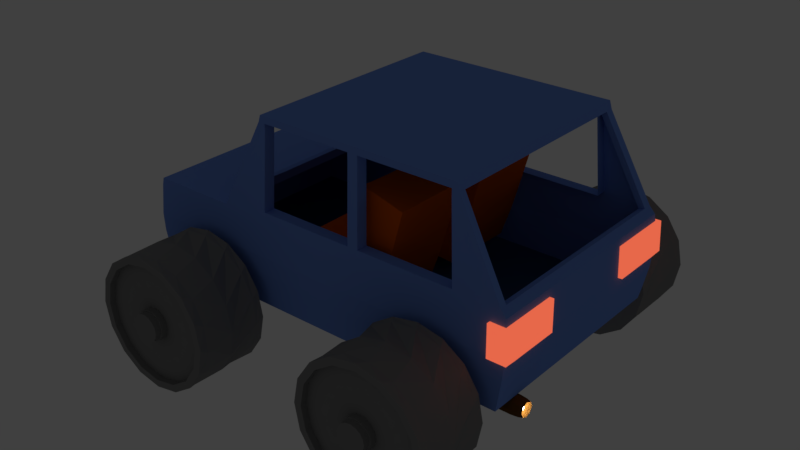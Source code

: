 # Source: car01.blend  (saved by Blender 2.79.0; exported with 4.5.12 LTS)
import bpy
from mathutils import Matrix  # noqa: F401  (used for matrix-valued properties, if any)

bpy.ops.wm.read_factory_settings(use_empty=True)
scene = bpy.context.scene
scene.name = 'Scene'

# ---- collections
col_collection_1 = bpy.data.collections.new('Collection 1'); scene.collection.children.link(col_collection_1)

# ---- materials (node trees are filled in below, after node groups)
mat_material_013 = bpy.data.materials.new('Material.013')
mat_material_013.alpha_threshold = 0.0
mat_material_013.roughness = 0.5
mat_material_015 = bpy.data.materials.new('Material.015')
mat_material_015.alpha_threshold = 0.0
mat_material_015.roughness = 0.5
mat_material_014 = bpy.data.materials.new('Material.014')
mat_material_014.alpha_threshold = 0.0
mat_material_014.roughness = 0.5
mat_material_012 = bpy.data.materials.new('Material.012')
mat_material_012.alpha_threshold = 0.0
mat_material_012.roughness = 0.5
mat_material_011 = bpy.data.materials.new('Material.011')
mat_material_011.alpha_threshold = 0.0
mat_material_011.roughness = 0.5
mat_material_010 = bpy.data.materials.new('Material.010')
mat_material_010.alpha_threshold = 0.0
mat_material_010.roughness = 0.5
mat_material_009 = bpy.data.materials.new('Material.009')
mat_material_009.alpha_threshold = 0.0
mat_material_009.roughness = 0.5
mat_material_006 = bpy.data.materials.new('Material.006')
mat_material_006.alpha_threshold = 0.0
mat_material_006.roughness = 0.5
mat_material_001 = bpy.data.materials.new('Material.001')
mat_material_001.alpha_threshold = 0.0
mat_material_001.roughness = 0.5
mat_material_008 = bpy.data.materials.new('Material.008')
mat_material_008.alpha_threshold = 0.0
mat_material_008.roughness = 0.5

# ---- material node trees
mat_material_013.use_nodes = True; mat_material_013.node_tree.nodes.clear()
_N = mat_material_013.node_tree.nodes; _L = mat_material_013.node_tree.links
n0 = _N.new('ShaderNodeOutputMaterial'); n0.name = 'Material Output'; n0.location = (300, 300)
n1 = _N.new('ShaderNodeBsdfDiffuse'); n1.name = 'Diffuse BSDF'; n1.location = (10, 300)
n1.inputs[0].default_value = (0.1729, 0.3077, 0.8, 1.0)
_L.new(n1.outputs[0], n0.inputs[0])
n0.is_active_output = True
mat_material_015.use_nodes = True; mat_material_015.node_tree.nodes.clear()
_N = mat_material_015.node_tree.nodes; _L = mat_material_015.node_tree.links
n0 = _N.new('ShaderNodeOutputMaterial'); n0.name = 'Material Output'; n0.location = (300, 300)
n1 = _N.new('ShaderNodeEmission'); n1.name = 'Emission'; n1.location = (10, 300)
n1.inputs[0].default_value = (0.8, 0.7334, 0.783, 1.0)
_L.new(n1.outputs[0], n0.inputs[0])
n0.is_active_output = True
mat_material_014.use_nodes = True; mat_material_014.node_tree.nodes.clear()
_N = mat_material_014.node_tree.nodes; _L = mat_material_014.node_tree.links
n0 = _N.new('ShaderNodeOutputMaterial'); n0.name = 'Material Output'; n0.location = (300, 300)
n1 = _N.new('ShaderNodeBsdfDiffuse'); n1.name = 'Diffuse BSDF'; n1.location = (10, 300)
n1.inputs[0].default_value = (0.03389, 0.1021, 0.233, 1.0)
_L.new(n1.outputs[0], n0.inputs[0])
n0.is_active_output = True
mat_material_012.use_nodes = True; mat_material_012.node_tree.nodes.clear()
_N = mat_material_012.node_tree.nodes; _L = mat_material_012.node_tree.links
n0 = _N.new('ShaderNodeOutputMaterial'); n0.name = 'Material Output'; n0.location = (300, 300)
n1 = _N.new('ShaderNodeEmission'); n1.name = 'Emission'; n1.location = (10, 300)
n1.inputs[0].default_value = (0.233, 0.233, 0.233, 1.0)
n1.inputs[1].default_value = 135.7
_L.new(n1.outputs[0], n0.inputs[0])
n0.is_active_output = True
mat_material_011.use_nodes = True; mat_material_011.node_tree.nodes.clear()
_N = mat_material_011.node_tree.nodes; _L = mat_material_011.node_tree.links
n0 = _N.new('ShaderNodeOutputMaterial'); n0.name = 'Material Output'; n0.location = (300, 300)
n1 = _N.new('ShaderNodeBsdfDiffuse'); n1.name = 'Diffuse BSDF'; n1.location = (10, 300)
n1.inputs[0].default_value = (0.1376, 0.05853, 0.0107, 1.0)
_L.new(n1.outputs[0], n0.inputs[0])
n0.is_active_output = True
mat_material_010.use_nodes = True; mat_material_010.node_tree.nodes.clear()
_N = mat_material_010.node_tree.nodes; _L = mat_material_010.node_tree.links
n0 = _N.new('ShaderNodeOutputMaterial'); n0.name = 'Material Output'; n0.location = (300, 300)
n1 = _N.new('ShaderNodeEmission'); n1.name = 'Emission'; n1.location = (10, 300)
n1.inputs[0].default_value = (0.8, 0.1373, 0.06845, 1.0)
_L.new(n1.outputs[0], n0.inputs[0])
n0.is_active_output = True
mat_material_009.use_nodes = True; mat_material_009.node_tree.nodes.clear()
_N = mat_material_009.node_tree.nodes; _L = mat_material_009.node_tree.links
n0 = _N.new('ShaderNodeOutputMaterial'); n0.name = 'Material Output'; n0.location = (300, 300)
n1 = _N.new('ShaderNodeBsdfDiffuse'); n1.name = 'Diffuse BSDF'; n1.location = (10, 300)
n1.inputs[0].default_value = (0.3588, 0.3588, 0.3588, 1.0)
_L.new(n1.outputs[0], n0.inputs[0])
n0.is_active_output = True
mat_material_006.use_nodes = True; mat_material_006.node_tree.nodes.clear()
_N = mat_material_006.node_tree.nodes; _L = mat_material_006.node_tree.links
n0 = _N.new('ShaderNodeOutputMaterial'); n0.name = 'Material Output'; n0.location = (300, 300)
n1 = _N.new('ShaderNodeBsdfDiffuse'); n1.name = 'Diffuse BSDF'; n1.location = (10, 300)
n1.inputs[0].default_value = (0.8, 0.1166, 0.0, 1.0)
_L.new(n1.outputs[0], n0.inputs[0])
n0.is_active_output = True
mat_material_001.use_nodes = True; mat_material_001.node_tree.nodes.clear()
_N = mat_material_001.node_tree.nodes; _L = mat_material_001.node_tree.links
n0 = _N.new('ShaderNodeOutputMaterial'); n0.name = 'Material Output'; n0.location = (300, 300)
n1 = _N.new('ShaderNodeBsdfDiffuse'); n1.name = 'Diffuse BSDF'; n1.location = (10, 300)
n1.inputs[0].default_value = (0.233, 0.233, 0.233, 1.0)
_L.new(n1.outputs[0], n0.inputs[0])
n0.is_active_output = True
mat_material_008.use_nodes = True; mat_material_008.node_tree.nodes.clear()
_N = mat_material_008.node_tree.nodes; _L = mat_material_008.node_tree.links
n0 = _N.new('ShaderNodeOutputMaterial'); n0.name = 'Material Output'; n0.location = (300, 300)
n1 = _N.new('ShaderNodeBsdfDiffuse'); n1.name = 'Diffuse BSDF'; n1.location = (10, 300)
n1.inputs[0].default_value = (1.0, 0.7158, 0.5125, 1.0)
_L.new(n1.outputs[0], n0.inputs[0])
n0.is_active_output = True

# ---- world
world_world = bpy.data.worlds.new('World'); scene.world = world_world
world_world.color = (0.05088, 0.05088, 0.05088)
world_world.use_sun_shadow = False
world_world.sun_shadow_jitter_overblur = 0.0
world_world.cycles.sampling_method = 'MANUAL'

# ---- meshes
me_cube_009 = bpy.data.meshes.new('Cube.009')
me_cube_009.from_pydata([(-1.637, -1.049, -0.2725), (-1.571, -1.049, -0.2725), (-1.653, -1.062, -0.5525), (-1.587, -1.062, -0.5525), (1.027, 1.032, -1.014), (1.027, -1.032, -1.014), (-1.022, -1.032, -1.014), (-1.022, 1.032, -1.014), (0.7173, 1.0, 0.6638), (0.7173, -1.0, 0.6638), (-0.7122, -1.0, 0.6638), (-0.7122, 1.0, 0.6638), (-0.7251, 1.032, -1.014), (-0.7251, -1.032, -1.014), (1.074, 1.044, -0.209), (1.074, -1.044, -0.209), (-1.03, -1.044, -0.2085), (-1.03, 1.044, -0.2085), (-0.7299, 1.044, -0.2085), (-0.7299, -1.044, -0.2085), (0.7501, 1.032, -1.014), (0.7501, -1.032, -1.014), (1.042, 1.041, -0.9249), (-0.7287, -1.041, -0.9253), (0.7622, -1.044, -0.2085), (0.7622, 1.044, -0.2085), (-1.615, -1.032, -1.014), (-1.615, 1.032, -1.014), (-1.629, -1.044, -0.2085), (-1.629, 1.044, -0.2085), (1.042, -1.041, -0.9249), (-1.028, -1.041, -0.9253), (-1.028, 1.041, -0.9253), (-0.7287, 1.041, -0.9253), (0.7594, -1.041, -0.9253), (0.7594, 1.041, -0.9253), (-1.626, -1.041, -0.9253), (-1.626, 1.041, -0.9253), (1.079, 1.05, -0.273), (1.079, -1.049, -0.273), (-1.034, -1.049, -0.2725), (-1.034, 1.05, -0.2725), (-0.7322, 1.05, -0.2725), (0.768, -1.049, -0.2725), (0.768, 1.05, -0.2725), (-1.637, -1.049, -0.2725), (-1.637, 1.05, -0.2725), (-0.7322, -1.049, -0.2725), (-1.564, -1.044, -0.2085), (-1.55, -1.032, -1.014), (-1.564, 1.044, -0.2085), (-1.55, 1.032, -1.014), (-1.561, 1.041, -0.9253), (-1.561, -1.041, -0.9253), (-1.571, 1.05, -0.2725), (-1.571, -1.049, -0.2725), (-0.9861, -1.029, -0.06786), (-0.9861, 1.029, -0.06786), (-0.7418, 1.032, -1.014), (-0.7418, -1.032, -1.014), (-0.7265, -1.0, 0.6029), (-0.7265, 1.0, 0.6029), (-0.7468, 1.044, -0.2085), (-0.7468, -1.044, -0.2085), (-0.7456, -1.041, -0.9253), (-0.7456, 1.041, -0.9253), (-0.7492, 1.05, -0.2725), (-0.7492, -1.049, -0.2725), (1.027, 0.9531, -1.014), (-1.022, 0.9525, -1.014), (0.7173, 0.9235, 0.6638), (-0.7122, 0.9235, 0.6638), (-0.7248, 0.9525, -1.014), (-1.03, 0.9633, -0.2088), (1.074, 0.964, -0.209), (0.7494, 0.9525, -1.014), (-1.615, 0.9531, -1.014), (-1.629, 0.964, -0.2085), (-1.626, 0.9615, -0.9253), (1.042, 0.9615, -0.9249), (-1.637, 0.9693, -0.2725), (1.079, 0.9693, -0.273), (-1.549, 0.9525, -1.014), (-1.563, 0.9633, -0.2088), (-0.9857, 0.9501, -0.06816), (-0.7265, 0.9235, 0.6029), (-0.7415, 0.9525, -1.014), (1.027, -0.9686, -1.014), (0.7173, -0.9387, 0.6638), (1.074, -0.9797, -0.209), (1.042, -0.9771, -0.9249), (1.079, -0.985, -0.273), (-1.563, -0.9792, -0.2087), (-1.022, -0.9682, -1.014), (-0.7122, -0.9387, 0.6638), (-0.7249, -0.9682, -1.014), (-1.03, -0.9792, -0.2087), (0.7496, -0.9682, -1.014), (-1.615, -0.9686, -1.014), (-1.629, -0.9797, -0.2085), (-1.626, -0.9771, -0.9253), (-1.637, -0.985, -0.2725), (-1.549, -0.9682, -1.014), (-0.9858, -0.9658, -0.06806), (-0.7265, -0.9387, 0.6029), (-0.7416, -0.9682, -1.014), (-0.9601, 0.9506, -0.07867), (-0.7013, 0.9235, 0.5924), (-0.9602, -0.9664, -0.07856), (-0.7013, -0.9387, 0.5924), (0.01249, 1.032, -1.014), (0.01249, -1.032, -1.014), (0.01617, -1.044, -0.2085), (0.01617, 1.044, -0.2085), (0.002547, 1.0, 0.6638), (0.002546, -1.0, 0.6638), (0.01531, -1.041, -0.9253), (0.01531, 1.041, -0.9253), (0.01794, 1.05, -0.2725), (0.01794, -1.049, -0.2725), (0.01228, 0.9525, -1.014), (0.002547, 0.9235, 0.6638), (0.01235, -0.9682, -1.014), (0.002546, -0.9387, 0.6638), (0.03828, 0.9235, 0.6638), (0.03828, -0.9387, 0.6638), (0.04937, 1.032, -1.014), (0.04937, -1.032, -1.014), (0.05347, -1.044, -0.2085), (0.05347, 1.044, -0.2085), (0.03828, 1.0, 0.6638), (0.03828, -1.0, 0.6638), (0.05251, -1.041, -0.9253), (0.05251, 1.041, -0.9253), (0.05544, 1.05, -0.2725), (0.05544, -1.049, -0.2725), (0.04913, 0.9525, -1.014), (0.04922, -0.9682, -1.014), (-0.02439, 1.032, -1.014), (-0.02439, -1.032, -1.014), (-0.02113, -1.044, -0.2085), (-0.02113, 1.044, -0.2085), (-0.03319, 1.0, 0.6638), (-0.03319, -1.0, 0.6638), (-0.02189, -1.041, -0.9253), (-0.02189, 1.041, -0.9253), (-0.01957, 1.05, -0.2725), (-0.01957, -1.049, -0.2725), (-0.02457, 0.9525, -1.014), (-0.02451, -0.9682, -1.014), (-0.03319, 0.9235, 0.6638), (-0.03319, -0.9387, 0.6638), (-0.69, 1.032, -1.014), (-0.69, -1.032, -1.014), (-0.6944, -1.044, -0.2085), (-0.6944, 1.044, -0.2085), (-0.6782, 1.0, 0.6638), (-0.6782, -1.0, 0.6638), (-0.6934, -1.041, -0.9253), (-0.6934, 1.041, -0.9253), (-0.6965, 1.05, -0.2725), (-0.6965, -1.049, -0.2725), (-0.6898, 0.9525, -1.014), (-0.6899, -0.9682, -1.014), (-0.6782, 0.9235, 0.6638), (-0.6782, -0.9387, 0.6638), (0.6833, 0.9235, 0.6638), (0.6833, -0.9387, 0.6638), (0.715, 1.032, -1.014), (0.715, -1.032, -1.014), (0.7267, -1.044, -0.2085), (0.7267, 1.044, -0.2085), (0.6833, 1.0, 0.6638), (0.6833, -1.0, 0.6638), (0.724, -1.041, -0.9253), (0.724, 1.041, -0.9253), (0.7324, 1.05, -0.2725), (0.7324, -1.049, -0.2725), (0.7144, 0.9525, -1.014), (0.7146, -0.9682, -1.014), (-0.7122, 1.0, 0.6026), (-0.7122, -1.0, 0.6026), (0.7173, 1.0, 0.6026), (0.7173, -1.0, 0.6026), (-0.9883, -1.03, -0.07479), (-0.9883, 1.03, -0.07479), (-0.7266, 1.0, 0.5448), (-0.7266, -1.0, 0.5448), (-0.9879, 0.9508, -0.07509), (-0.988, -0.9665, -0.07498), (0.002547, 1.0, 0.6026), (0.002546, -1.0, 0.6026), (0.03828, -1.0, 0.6026), (0.03828, 1.0, 0.6026), (-0.03319, 1.0, 0.6026), (-0.03319, -1.0, 0.6026), (-0.6782, 1.0, 0.6026), (-0.6782, -1.0, 0.6026), (0.6833, 1.0, 0.6026), (0.6833, -1.0, 0.6026), (1.035, 1.038, -0.147), (1.035, -1.038, -0.147), (-0.7275, -1.038, -0.1501), (0.7563, -1.038, -0.1501), (-0.7444, -1.038, -0.153), (-1.028, 0.9627, -0.202), (1.035, 0.9584, -0.147), (-1.028, -0.9786, -0.2019), (1.035, -0.974, -0.147), (0.01439, -1.038, -0.1501), (0.05149, -1.038, -0.1501), (-0.02271, -1.038, -0.1501), (-0.6923, -1.038, -0.1501), (0.7211, -1.038, -0.1501), (-0.7275, 1.038, -0.1501), (0.7563, 1.038, -0.1501), (-1.028, -1.043, -0.2017), (-1.028, 1.043, -0.2017), (-0.7444, 1.038, -0.153), (0.01439, 1.038, -0.1501), (0.05149, 1.038, -0.1501), (-0.02271, 1.038, -0.1501), (-0.6923, 1.038, -0.1501), (0.7211, 1.038, -0.1501), (0.03828, -0.9, 0.6026), (-0.03319, -0.9, 0.6026), (-0.6782, -0.9, 0.6026), (0.6833, -0.9, 0.6026), (0.05104, -0.933, -0.1506), (-0.02306, -0.933, -0.1506), (-0.6918, -0.933, -0.1506), (0.7198, -0.933, -0.1506), (0.03828, 0.9, 0.6026), (-0.03319, 0.9, 0.6026), (-0.6782, 0.9, 0.6026), (0.6833, 0.9, 0.6026), (0.05104, 0.9332, -0.1506), (-0.02306, 0.9332, -0.1506), (-0.6918, 0.9332, -0.1506), (0.7198, 0.9332, -0.1506), (0.7338, 1.0, 0.5923), (0.7338, -1.0, 0.5923), (-0.7122, 1.0, 0.5347), (0.7173, 1.0, 0.5347), (-0.9907, -1.031, -0.08249), (-0.9907, 1.031, -0.08249), (-0.7267, 1.0, 0.4802), (0.002547, 1.0, 0.5347), (0.03828, 1.0, 0.5347), (-0.03319, 1.0, 0.5347), (-0.6782, 1.0, 0.5347), (0.6833, 1.0, 0.5347), (-0.7122, -1.0, 0.5347), (0.7173, -1.0, 0.5347), (-0.7267, -1.0, 0.4802), (-0.9903, 0.9515, -0.08279), (0.7338, 0.9235, 0.5923), (-0.9904, -0.9672, -0.08268), (0.7338, -0.9387, 0.5923), (0.002546, -1.0, 0.5347), (0.03828, -1.0, 0.5347), (-0.03319, -1.0, 0.5347), (-0.6782, -1.0, 0.5347), (0.6833, -1.0, 0.5347), (0.03828, -0.9, 0.5347), (-0.03319, -0.9, 0.5347), (-0.6782, -0.9, 0.5347), (0.6833, -0.9, 0.5347), (0.03828, 0.9, 0.5347), (-0.03319, 0.9, 0.5347), (-0.6782, 0.9, 0.5347), (0.6833, 0.9, 0.5347), (0.9931, 0.9593, -0.1641), (0.9931, -0.9749, -0.1641), (0.6926, 0.9235, 0.5755), (0.6926, -0.9387, 0.5755), (-1.006, 0.4617, -1.004), (-0.7155, 0.4617, -1.004), (-1.009, 0.4642, -0.2184), (0.7357, 0.4662, -1.008), (-1.615, 0.4727, -1.014), (-1.629, 0.4781, -0.2085), (-1.626, 0.4768, -0.9253), (-1.637, 0.4807, -0.2725), (-1.549, 0.4723, -1.014), (-0.9714, 0.4612, -0.07837), (-0.7318, 0.4617, -1.004), (1.027, 0.4727, -1.014), (1.074, 0.4781, -0.209), (1.042, 0.4768, -0.9249), (1.079, 0.4807, -0.273), (-1.563, 0.4777, -0.2088), (-0.9461, 0.4613, -0.08881), (0.005092, 0.4617, -1.004), (0.04112, 0.4617, -1.004), (-0.03094, 0.4617, -1.004), (-0.6813, 0.4617, -1.004), (0.6984, 0.465, -1.007), (-0.9733, 0.4613, -0.08533), (-1.008, 0.4641, -0.2117), (1.035, 0.4753, -0.147), (-0.9754, 0.4615, -0.09307), (0.9931, 0.4757, -0.1641), (1.027, -0.5002, -1.014), (1.074, -0.5059, -0.209), (1.042, -0.5046, -0.9249), (1.079, -0.5087, -0.273), (-1.563, -0.5054, -0.2088), (1.035, -0.503, -0.147), (0.9931, -0.5034, -0.1641), (-1.007, -0.4895, -1.004), (-0.7161, -0.4895, -1.004), (-1.011, -0.4924, -0.2177), (0.7357, -0.4935, -1.008), (-1.615, -0.5002, -1.014), (-1.629, -0.5059, -0.2085), (-1.626, -0.5046, -0.9253), (-1.637, -0.5087, -0.2725), (-1.549, -0.4998, -1.014), (-0.9723, -0.4889, -0.07771), (-0.7325, -0.4895, -1.004), (-0.947, -0.489, -0.08814), (0.005569, -0.4895, -1.004), (0.04165, -0.4895, -1.004), (-0.03051, -0.4895, -1.004), (-0.6818, -0.4895, -1.004), (0.6984, -0.4921, -1.007), (-0.9742, -0.489, -0.08466), (-1.009, -0.4922, -0.211), (-0.9764, -0.4892, -0.09239), (0.7766, -1.058, -0.7132), (-0.7355, -1.058, -0.7132), (1.072, 1.058, -0.7131), (1.072, -1.058, -0.7131), (-1.04, -1.058, -0.7132), (-1.04, 1.058, -0.7132), (-0.7355, 1.058, -0.7132), (0.7766, 1.058, -0.7132), (-1.647, -1.058, -0.7132), (-1.647, 1.058, -0.7132), (-1.581, -1.058, -0.7132), (-1.581, 1.058, -0.7132), (-0.7527, -1.058, -0.7132), (-0.7527, 1.058, -0.7132), (1.072, 0.977, -0.7131), (-1.647, 0.977, -0.7132), (-1.647, -0.9928, -0.7132), (1.072, -0.9928, -0.7131), (0.02053, -1.058, -0.7132), (0.02053, 1.058, -0.7132), (0.05833, 1.058, -0.7132), (0.05833, -1.058, -0.7132), (-0.01727, -1.058, -0.7132), (-0.01727, 1.058, -0.7132), (-0.6996, -1.058, -0.7132), (-0.6996, 1.058, -0.7132), (0.7407, -1.058, -0.7132), (0.7407, 1.058, -0.7132), (1.072, 0.4846, -0.7131), (-1.647, 0.4846, -0.7132), (-1.647, -0.5127, -0.7132), (1.072, -0.5127, -0.7131), (1.085, 1.063, -0.5526), (1.085, -1.062, -0.5526), (-1.043, -1.062, -0.5525), (-1.043, 1.063, -0.5525), (-0.7374, 1.063, -0.5525), (0.7813, 1.063, -0.5525), (-1.653, -1.062, -0.5525), (-1.653, 1.063, -0.5525), (-1.587, 1.063, -0.5525), (-0.7546, 1.063, -0.5525), (0.02198, 1.063, -0.5525), (0.05995, 1.063, -0.5525), (-0.01599, 1.063, -0.5525), (-0.7013, 1.063, -0.5525), (0.7453, 1.063, -0.5525), (0.7813, -1.062, -0.5525), (-0.7374, -1.062, -0.5525), (-1.587, -1.062, -0.5525), (-0.7546, -1.062, -0.5525), (1.085, 0.9813, -0.5526), (-1.653, 0.9813, -0.5525), (-1.653, -0.9972, -0.5525), (1.085, -0.9972, -0.5526), (0.02198, -1.062, -0.5525), (0.05995, -1.062, -0.5525), (-0.01599, -1.062, -0.5525), (-0.7013, -1.062, -0.5525), (0.7453, -1.062, -0.5525), (1.085, 0.4867, -0.5526), (-1.653, 0.4867, -0.5525), (-1.653, -0.5149, -0.5525), (1.085, -0.5149, -0.5526), (0.9355, 1.032, -1.014), (0.9355, -1.032, -1.014), (0.9708, -1.044, -0.2089), (0.9708, 1.044, -0.2089), (-0.7122, 1.0, 0.6436), (0.7173, 1.0, 0.6436), (0.9488, 1.041, -0.925), (0.9488, -1.041, -0.925), (0.9761, 1.05, -0.2728), (0.9761, -1.049, -0.2728), (-0.9868, -1.03, -0.07015), (-0.9868, 1.03, -0.07015), (-0.7265, 1.0, 0.5837), (0.9353, 0.9529, -1.014), (0.9353, -0.9685, -1.014), (0.002547, 1.0, 0.6436), (0.03828, 1.0, 0.6436), (-0.03319, 1.0, 0.6436), (-0.6782, 1.0, 0.6436), (0.6833, 1.0, 0.6436), (-0.7122, -1.0, 0.6436), (0.7173, -1.0, 0.6436), (-0.7265, -1.0, 0.5837), (-0.9864, 0.9503, -0.07045), (-0.9865, -0.966, -0.07034), (0.002546, -1.0, 0.6436), (0.03828, -1.0, 0.6436), (-0.03319, -1.0, 0.6436), (-0.6782, -1.0, 0.6436), (0.6833, -1.0, 0.6436), (0.9428, -1.038, -0.148), (0.9428, 1.038, -0.148), (0.7283, 1.0, 0.5733), (0.7283, -1.0, 0.5733), (0.9308, 0.4705, -1.012), (-0.972, 0.4612, -0.08067), (-0.9729, -0.4889, -0.08), (0.9308, -0.498, -1.012), (0.9748, -1.058, -0.7131), (0.9748, 1.058, -0.7131), (0.9846, 1.063, -0.5526), (0.9846, -1.062, -0.5526), (-1.006, -0.01388, -1.004), (-0.7158, -0.01388, -1.004), (-1.01, -0.01406, -0.2181), (0.7357, -0.01362, -1.008), (-1.615, -0.01377, -1.014), (-1.629, -0.0139, -0.2085), (-1.626, -0.01387, -0.9253), (-1.637, -0.01396, -0.2725), (-1.549, -0.01376, -1.014), (-0.9718, -0.01384, -0.07804), (-0.7321, -0.01388, -1.004), (-0.9466, -0.01385, -0.08848), (0.00533, -0.01388, -1.004), (0.04139, -0.01388, -1.004), (-0.03073, -0.01388, -1.004), (-0.6815, -0.01388, -1.004), (0.6984, -0.01359, -1.007), (-0.9738, -0.01385, -0.085), (-1.008, -0.01405, -0.2114), (-0.9759, -0.01387, -0.09273), (1.027, -0.01377, -1.014), (1.074, -0.0139, -0.209), (1.042, -0.01387, -0.9249), (1.079, -0.01396, -0.273), (-1.563, -0.01389, -0.2088), (1.035, -0.01383, -0.147), (0.9931, -0.01384, -0.1641), (1.072, -0.01405, -0.7131), (-1.647, -0.01405, -0.7132), (1.085, -0.0141, -0.5526), (-1.653, -0.0141, -0.5525), (0.9308, -0.01372, -1.012), (-0.9725, -0.01385, -0.08033), (-1.637, 0.9693, -0.2725), (-1.637, -0.985, -0.2725), (-1.637, 0.4807, -0.2725), (-1.637, -0.5087, -0.2725), (-1.653, 0.9813, -0.5525), (-1.653, -0.9972, -0.5525), (-1.653, 0.4867, -0.5525), (-1.653, -0.5149, -0.5525), (-1.671, 0.9693, -0.2689), (-1.671, -0.985, -0.2689), (-1.671, 0.4807, -0.2689), (-1.671, -0.5087, -0.2689), (-1.688, 0.9813, -0.549), (-1.688, -0.9972, -0.549), (-1.688, 0.4867, -0.549), (-1.688, -0.5149, -0.549), (1.042, 1.041, -0.9249), (-0.7287, -1.041, -0.9253), (1.042, -1.041, -0.9249), (-1.028, -1.041, -0.9253), (-1.028, 1.041, -0.9253), (-0.7287, 1.041, -0.9253), (0.7594, -1.041, -0.9253), (0.7594, 1.041, -0.9253), (-1.626, -1.041, -0.9253), (-1.626, 1.041, -0.9253), (-1.561, 1.041, -0.9253), (-1.561, -1.041, -0.9253), (-0.7456, -1.041, -0.9253), (-0.7456, 1.041, -0.9253), (-1.626, 0.9615, -0.9253), (1.042, 0.9615, -0.9249), (1.042, -0.9771, -0.9249), (-1.626, -0.9771, -0.9253), (0.01531, -1.041, -0.9253), (0.01531, 1.041, -0.9253), (0.05251, -1.041, -0.9253), (0.05251, 1.041, -0.9253), (-0.02189, -1.041, -0.9253), (-0.02189, 1.041, -0.9253), (-0.6934, -1.041, -0.9253), (-0.6934, 1.041, -0.9253), (0.724, -1.041, -0.9253), (0.724, 1.041, -0.9253), (-1.626, 0.4768, -0.9253), (1.042, 0.4768, -0.9249), (1.042, -0.5046, -0.9249), (-1.626, -0.5046, -0.9253), (0.9488, 1.041, -0.925), (0.9488, -1.041, -0.925), (-1.626, -0.01387, -0.9253), (1.042, -0.01387, -0.9249), (0.746, -0.7024, -1.099), (0.746, -0.7218, -1.146), (0.746, -0.7687, -1.165), (0.746, -0.8156, -1.146), (0.746, -0.8351, -1.099), (0.746, -0.8156, -1.052), (0.746, -0.7687, -1.033), (0.746, -0.7218, -1.052), (1.065, -0.8198, -1.099), (1.065, -0.8048, -1.063), (1.065, -0.7687, -1.15), (1.065, -0.8048, -1.135), (1.065, -0.7177, -1.099), (1.065, -0.7326, -1.135), (1.065, -0.7326, -1.063), (1.065, -0.7687, -1.048), (0.6337, -0.6862, -1.099), (1.102, -0.7024, -1.099), (0.6337, -0.7103, -1.157), (1.102, -0.7218, -1.146), (0.6337, -0.7687, -1.182), (1.102, -0.7687, -1.165), (0.6337, -0.8271, -1.157), (1.102, -0.8156, -1.146), (0.6337, -0.8513, -1.099), (1.102, -0.8351, -1.099), (0.6337, -0.8271, -1.041), (1.102, -0.8156, -1.052), (0.6337, -0.7687, -1.017), (1.102, -0.7687, -1.033), (0.6337, -0.7103, -1.041), (1.102, -0.7218, -1.052), (1.029, -0.7103, -1.157), (1.029, -0.6862, -1.099), (1.029, -0.7687, -1.182), (1.029, -0.8271, -1.157), (1.029, -0.8513, -1.099), (1.029, -0.8271, -1.041), (1.029, -0.7687, -1.017), (1.029, -0.7103, -1.041), (0.6283, -0.6889, -1.099), (0.6236, -0.7123, -1.157), (0.6123, -0.7687, -1.182), (0.601, -0.8252, -1.157), (0.5963, -0.8485, -1.099), (0.601, -0.8252, -1.041), (0.6123, -0.7687, -1.017), (0.6236, -0.7123, -1.041), (0.6194, -0.6895, -1.099), (0.6098, -0.7101, -1.157), (0.5867, -0.7597, -1.182), (0.5636, -0.8093, -1.157), (0.554, -0.8299, -1.099), (0.5636, -0.8093, -1.041), (0.5867, -0.7597, -1.017), (0.6098, -0.7101, -1.041), (0.6133, -0.6888, -1.099), (0.5996, -0.7047, -1.157), (0.5664, -0.743, -1.182), (0.5332, -0.7813, -1.157), (0.5195, -0.7972, -1.099), (0.5332, -0.7813, -1.041), (0.5664, -0.743, -1.017), (0.5996, -0.7047, -1.041), (0.6073, -0.6834, -1.099), (0.5911, -0.6944, -1.157), (0.552, -0.721, -1.182), (0.5129, -0.7476, -1.157), (0.4967, -0.7586, -1.099), (0.5129, -0.7476, -1.041), (0.552, -0.721, -1.017), (0.5911, -0.6944, -1.041), (0.6026, -0.6722, -1.099), (0.5856, -0.6808, -1.157), (0.5445, -0.7016, -1.182), (0.5035, -0.7224, -1.157), (0.4865, -0.731, -1.099), (0.5035, -0.7224, -1.041), (0.5445, -0.7016, -1.017), (0.5856, -0.6808, -1.041), (0.5716, -0.5643, -1.099), (0.5546, -0.5729, -1.157), (0.5136, -0.5937, -1.182), (0.4725, -0.6145, -1.157), (0.4555, -0.6232, -1.099), (0.4725, -0.6145, -1.041), (0.5136, -0.5937, -1.017), (0.5546, -0.5729, -1.041), (1.075, -0.6923, -1.099), (1.075, -0.7147, -1.153), (1.075, -0.7687, -1.175), (1.075, -0.8227, -1.153), (1.075, -0.8451, -1.099), (1.075, -0.8227, -1.045), (1.075, -0.7687, -1.023), (1.075, -0.7147, -1.045), (1.065, -0.8198, -1.099), (1.065, -0.8048, -1.063), (1.065, -0.7687, -1.15), (1.065, -0.8048, -1.135), (1.065, -0.7177, -1.099), (1.065, -0.7326, -1.135), (1.065, -0.7326, -1.063), (1.065, -0.7687, -1.048), (1.079, 1.05, -0.273), (1.079, -1.049, -0.273), (1.079, 0.9693, -0.273), (1.079, -0.985, -0.273), (1.079, 0.4807, -0.273), (1.079, -0.5087, -0.273), (1.085, 1.063, -0.5526), (1.085, -1.062, -0.5526), (1.085, 0.9813, -0.5526), (1.085, -0.9972, -0.5526), (1.085, 0.4867, -0.5526), (1.085, -0.5149, -0.5526), (0.9761, 1.05, -0.2728), (0.9761, -1.049, -0.2728), (0.9846, 1.063, -0.5526), (0.9846, -1.062, -0.5526), (1.106, 0.9693, -0.2719), (1.108, -0.985, -0.2718), (1.108, 0.4807, -0.2718), (1.108, -0.5087, -0.2718), (1.114, 0.9813, -0.5515), (1.114, -0.9972, -0.5515), (1.114, 0.4867, -0.5515), (1.114, -0.5149, -0.5515), (1.106, 1.05, -0.2719), (1.106, -1.049, -0.2719), (1.112, 1.063, -0.5516), (1.112, -1.062, -0.5516), (1.079, -1.084, -0.2714), (1.085, -1.096, -0.551), (0.9761, -1.084, -0.2712), (0.9846, -1.096, -0.551), (1.079, 1.083, -0.273), (1.085, 1.097, -0.5526), (0.9761, 1.083, -0.2728), (0.9846, 1.097, -0.5526), (1.106, 1.083, -0.2719), (1.112, 1.097, -0.5516), (1.106, -1.084, -0.2719), (1.112, -1.096, -0.5516), (0.3738, -0.5406, -1.229), (0.3738, -0.6609, -0.9911), (0.3738, 0.5422, -1.229), (0.3738, 0.6759, -0.9911), (0.7536, -0.5406, -1.229), (0.7536, -0.6609, -0.9911), (0.7536, 0.5422, -1.229), (0.7536, 0.6759, -0.9911), (0.3738, 0.5422, -0.9911), (0.7536, 0.5422, -0.9911), (0.7536, -0.5406, -0.9911), (0.3738, -0.5406, -0.9911), (0.3738, -0.6609, -1.138), (0.3738, 0.6759, -1.138), (0.7536, 0.6759, -1.138), (0.7536, -0.6609, -1.138), (0.7536, 0.5422, -1.138), (0.3738, 0.5422, -1.138), (0.3738, -0.5406, -1.138), (0.7536, -0.5406, -1.138), (-1.311, -0.5406, -1.229), (-1.311, -0.6609, -0.9911), (-1.311, 0.5422, -1.229), (-1.311, 0.6759, -0.9911), (-0.931, -0.5406, -1.229), (-0.931, -0.6609, -0.9911), (-0.931, 0.5422, -1.229), (-0.931, 0.6759, -0.9911), (-1.311, 0.5422, -0.9911), (-0.931, 0.5422, -0.9911), (-0.931, -0.5406, -0.9911), (-1.311, -0.5406, -0.9911), (-1.311, -0.6609, -1.138), (-1.311, 0.6759, -1.138), (-0.931, 0.6759, -1.138), (-0.931, -0.6609, -1.138), (-0.931, 0.5422, -1.138), (-1.311, 0.5422, -1.138), (-1.311, -0.5406, -1.138), (-0.931, -0.5406, -1.138), (-0.628, 0.1456, -0.7378), (-0.3779, 0.8544, -0.7378), (-0.628, 0.8544, -0.7378), (-0.2528, 0.8544, -0.7378), (0.05259, 0.1456, -0.7596), (0.2669, 0.1456, 0.1858), (0.05259, 0.8544, -0.7596), (0.2669, 0.8544, 0.1858), (-0.1277, 0.8544, -0.7378), (-0.02069, 0.8544, 0.2921), (-0.1277, 0.1456, -0.7378), (-0.02068, 0.1456, 0.2921), (-0.628, 0.1456, -0.4623), (-0.628, 0.8544, -0.4623), (0.1231, 0.8544, -0.497), (0.1231, 0.1456, -0.497), (-0.03688, 0.1437, -0.4978), (-0.03688, 0.8525, -0.4978), (-0.5029, 0.8544, -0.7378), (-0.5029, 0.1456, -0.7378), (-0.3779, 0.1456, -0.7378), (-0.2528, 0.1456, -0.7378), (-0.4814, 0.8548, -0.4724), (-0.3375, 0.8569, -0.4863), (-0.1859, 0.8538, -0.4895), (-0.1859, 0.145, -0.4895), (-0.3375, 0.1481, -0.4863), (-0.4815, 0.146, -0.4724), (-0.628, 0.7126, -0.7378), (-0.628, 0.5709, -0.7378), (-0.628, 0.4291, -0.7378), (-0.628, 0.2874, -0.7378), (0.05259, 0.2874, -0.7596), (0.05259, 0.4291, -0.7596), (0.05259, 0.5709, -0.7596), (0.05259, 0.7126, -0.7596), (0.2669, 0.7126, 0.1858), (0.2669, 0.5709, 0.1858), (0.2669, 0.4291, 0.1858), (0.2669, 0.2874, 0.1858), (-0.01504, 0.714, 0.2914), (-0.01084, 0.5732, 0.2909), (-0.01084, 0.4314, 0.2909), (-0.01498, 0.2887, 0.2914), (-0.1277, 0.7126, -0.7378), (-0.1277, 0.5709, -0.7378), (-0.1277, 0.4291, -0.7378), (-0.1277, 0.2874, -0.7378), (-0.03688, 0.2855, -0.4978), (-0.0369, 0.4272, -0.4978), (-0.0369, 0.569, -0.4978), (-0.03688, 0.7108, -0.4978), (0.1231, 0.7126, -0.497), (0.1231, 0.5709, -0.497), (0.1231, 0.4291, -0.497), (0.1231, 0.2874, -0.497), (-0.628, 0.2874, -0.4623), (-0.628, 0.4291, -0.4624), (-0.628, 0.5709, -0.4624), (-0.628, 0.7126, -0.4623), (-0.5029, 0.7126, -0.7378), (-0.5029, 0.5709, -0.7378), (-0.5029, 0.4291, -0.7378), (-0.5029, 0.2874, -0.7378), (-0.3784, 0.713, -0.7386), (-0.3795, 0.572, -0.7406), (-0.3795, 0.4302, -0.7406), (-0.3784, 0.2877, -0.7387), (-0.253, 0.7128, -0.7382), (-0.2539, 0.5717, -0.7397), (-0.2539, 0.4299, -0.7397), (-0.2531, 0.2875, -0.7382), (-0.1932, 0.717, -0.4999), (-0.1974, 0.5781, -0.5058), (-0.1974, 0.4363, -0.5058), (-0.1931, 0.2917, -0.4999), (-0.3502, 0.7237, -0.5035), (-0.3574, 0.5868, -0.5133), (-0.3574, 0.445, -0.5133), (-0.3502, 0.2984, -0.5035), (-0.4887, 0.7179, -0.4826), (-0.493, 0.579, -0.4885), (-0.493, 0.4373, -0.4885), (-0.4888, 0.2926, -0.4827), (0.2429, 0.8544, 0.07142), (0.2189, 0.8544, -0.04293), (0.195, 0.8544, -0.1573), (0.171, 0.8544, -0.2716), (0.147, 0.8544, -0.386), (0.2429, 0.1456, 0.07142), (0.2189, 0.1456, -0.04293), (0.195, 0.1456, -0.1573), (0.171, 0.1456, -0.2716), (0.147, 0.1456, -0.386), (-0.01891, 0.1463, 0.159), (-0.01846, 0.1467, 0.02604), (-0.02115, 0.1464, -0.1065), (-0.02703, 0.1454, -0.2387), (-0.03413, 0.144, -0.3707), (-0.01897, 0.8551, 0.159), (-0.01846, 0.8556, 0.02604), (-0.02114, 0.8552, -0.1065), (-0.02697, 0.8542, -0.2387), (-0.03411, 0.8529, -0.3707), (-0.02841, 0.7124, -0.3714), (-0.01172, 0.716, -0.2406), (-0.00181, 0.718, -0.109), (0.0008764, 0.7183, 0.02355), (-0.003731, 0.7169, 0.157), (-0.02429, 0.5716, -0.3719), (-0.003325, 0.5762, -0.2417), (0.009186, 0.5787, -0.1104), (0.01188, 0.5791, 0.02213), (0.004742, 0.5771, 0.156), (-0.02429, 0.4299, -0.3719), (-0.003325, 0.4344, -0.2417), (0.009186, 0.437, -0.1104), (0.01188, 0.4373, 0.02213), (0.004742, 0.4353, 0.156), (-0.02847, 0.2871, -0.3714), (-0.01179, 0.2907, -0.2406), (-0.001811, 0.2927, -0.109), (0.0008756, 0.293, 0.02355), (-0.003666, 0.2916, 0.157), (0.243, 0.7127, 0.0714), (0.2198, 0.7129, -0.04304), (0.1977, 0.7133, -0.1576), (0.1729, 0.7131, -0.2719), (0.1471, 0.7127, -0.386), (0.2439, 0.5711, 0.07129), (0.2217, 0.5715, -0.04328), (0.2006, 0.5722, -0.158), (0.1755, 0.5719, -0.2722), (0.1478, 0.5711, -0.386), (0.2439, 0.4293, 0.07129), (0.2217, 0.4298, -0.04328), (0.2006, 0.4304, -0.158), (0.1755, 0.4302, -0.2722), (0.1478, 0.4293, -0.386), (0.243, 0.2874, 0.0714), (0.2199, 0.2876, -0.04304), (0.1977, 0.288, -0.1576), (0.173, 0.2878, -0.2719), (0.1471, 0.2874, -0.386), (-0.628, -0.8544, -0.7378), (-0.3779, -0.1456, -0.7378), (-0.628, -0.1456, -0.7378), (-0.2528, -0.1456, -0.7378), (0.05259, -0.8544, -0.7596), (0.2669, -0.8544, 0.1858), (0.05259, -0.1456, -0.7596), (0.2669, -0.1456, 0.1858), (-0.1277, -0.1456, -0.7378), (-0.02069, -0.1456, 0.2921), (-0.1277, -0.8544, -0.7378), (-0.02068, -0.8544, 0.2921), (-0.628, -0.8544, -0.4623), (-0.628, -0.1456, -0.4623), (0.1231, -0.1456, -0.497), (0.1231, -0.8544, -0.497), (-0.03688, -0.8563, -0.4978), (-0.03688, -0.1475, -0.4978), (-0.5029, -0.1456, -0.7378), (-0.5029, -0.8544, -0.7378), (-0.3779, -0.8544, -0.7378), (-0.2528, -0.8544, -0.7378), (-0.4814, -0.1452, -0.4724), (-0.3375, -0.1431, -0.4863), (-0.1859, -0.1462, -0.4895), (-0.1859, -0.855, -0.4895), (-0.3375, -0.8519, -0.4863), (-0.4815, -0.854, -0.4724), (-0.628, -0.2874, -0.7378), (-0.628, -0.4291, -0.7378), (-0.628, -0.5709, -0.7378), (-0.628, -0.7126, -0.7378), (0.05259, -0.7126, -0.7596), (0.05259, -0.5709, -0.7596), (0.05259, -0.4291, -0.7596), (0.05259, -0.2874, -0.7596), (0.2669, -0.2874, 0.1858), (0.2669, -0.4291, 0.1858), (0.2669, -0.5709, 0.1858), (0.2669, -0.7126, 0.1858), (-0.01504, -0.286, 0.2914), (-0.01084, -0.4268, 0.2909), (-0.01084, -0.5686, 0.2909), (-0.01498, -0.7113, 0.2914), (-0.1277, -0.2874, -0.7378), (-0.1277, -0.4291, -0.7378), (-0.1277, -0.5709, -0.7378), (-0.1277, -0.7126, -0.7378), (-0.03688, -0.7145, -0.4978), (-0.0369, -0.5728, -0.4978), (-0.0369, -0.431, -0.4978), (-0.03688, -0.2892, -0.4978), (0.1231, -0.2874, -0.497), (0.1231, -0.4291, -0.497), (0.1231, -0.5709, -0.497), (0.1231, -0.7126, -0.497), (-0.628, -0.7126, -0.4623), (-0.628, -0.5709, -0.4624), (-0.628, -0.4291, -0.4624), (-0.628, -0.2874, -0.4623), (-0.5029, -0.2874, -0.7378), (-0.5029, -0.4291, -0.7378), (-0.5029, -0.5709, -0.7378), (-0.5029, -0.7126, -0.7378), (-0.3784, -0.287, -0.7386), (-0.3795, -0.428, -0.7406), (-0.3795, -0.5698, -0.7406), (-0.3784, -0.7123, -0.7387), (-0.253, -0.2872, -0.7382), (-0.2539, -0.4283, -0.7397), (-0.2539, -0.5701, -0.7397), (-0.2531, -0.7125, -0.7382), (-0.1932, -0.283, -0.4999), (-0.1974, -0.4219, -0.5058), (-0.1974, -0.5637, -0.5058), (-0.1931, -0.7083, -0.4999), (-0.3502, -0.2763, -0.5035), (-0.3574, -0.4132, -0.5133), (-0.3574, -0.555, -0.5133), (-0.3502, -0.7016, -0.5035), (-0.4887, -0.2821, -0.4826), (-0.493, -0.421, -0.4885), (-0.493, -0.5627, -0.4885), (-0.4888, -0.7074, -0.4827), (0.2429, -0.1456, 0.07142), (0.2189, -0.1456, -0.04293), (0.195, -0.1456, -0.1573), (0.171, -0.1456, -0.2716), (0.147, -0.1456, -0.386), (0.2429, -0.8544, 0.07142), (0.2189, -0.8544, -0.04293), (0.195, -0.8544, -0.1573), (0.171, -0.8544, -0.2716), (0.147, -0.8544, -0.386), (-0.01891, -0.8537, 0.159), (-0.01846, -0.8533, 0.02604), (-0.02115, -0.8536, -0.1065), (-0.02703, -0.8546, -0.2387), (-0.03413, -0.856, -0.3707), (-0.01897, -0.1449, 0.159), (-0.01846, -0.1444, 0.02604), (-0.02114, -0.1448, -0.1065), (-0.02697, -0.1458, -0.2387), (-0.03411, -0.1471, -0.3707), (-0.02841, -0.2876, -0.3714), (-0.01172, -0.284, -0.2406), (-0.00181, -0.282, -0.109), (0.0008764, -0.2817, 0.02355), (-0.003731, -0.2831, 0.157), (-0.02429, -0.4284, -0.3719), (-0.003325, -0.4238, -0.2417), (0.009186, -0.4213, -0.1104), (0.01188, -0.4209, 0.02213), (0.004742, -0.4229, 0.156), (-0.02429, -0.5701, -0.3719), (-0.003325, -0.5656, -0.2417), (0.009186, -0.563, -0.1104), (0.01188, -0.5627, 0.02213), (0.004742, -0.5647, 0.156), (-0.02847, -0.7129, -0.3714), (-0.01179, -0.7093, -0.2406), (-0.001811, -0.7073, -0.109), (0.0008756, -0.707, 0.02355), (-0.003666, -0.7084, 0.157), (0.243, -0.2873, 0.0714), (0.2198, -0.2871, -0.04304), (0.1977, -0.2867, -0.1576), (0.1729, -0.2869, -0.2719), (0.1471, -0.2873, -0.386), (0.2439, -0.4289, 0.07129), (0.2217, -0.4285, -0.04328), (0.2006, -0.4278, -0.158), (0.1755, -0.4281, -0.2722), (0.1478, -0.4289, -0.386), (0.2439, -0.5707, 0.07129), (0.2217, -0.5702, -0.04328), (0.2006, -0.5696, -0.158), (0.1755, -0.5698, -0.2722), (0.1478, -0.5707, -0.386), (0.243, -0.7126, 0.0714), (0.2199, -0.7124, -0.04304), (0.1977, -0.712, -0.1576), (0.173, -0.7122, -0.2719), (0.1471, -0.7126, -0.386), (-1.569, 1.161, -1.047), (-1.569, 1.839, -1.047), (-1.534, 1.161, -1.277), (-1.534, 1.839, -1.277), (-1.436, 1.161, -1.472), (-1.436, 1.839, -1.472), (-1.289, 1.161, -1.603), (-1.289, 1.839, -1.603), (-1.116, 1.161, -1.648), (-1.116, 1.839, -1.648), (-0.9424, 1.161, -1.603), (-0.9424, 1.839, -1.603), (-0.7954, 1.161, -1.472), (-0.7954, 1.839, -1.472), (-0.6972, 1.161, -1.277), (-0.6972, 1.839, -1.277), (-0.6627, 1.161, -1.047), (-0.6627, 1.839, -1.047), (-0.6972, 1.161, -0.8162), (-0.6972, 1.839, -0.8162), (-0.7954, 1.161, -0.621), (-0.7954, 1.839, -0.621), (-0.9424, 1.161, -0.4905), (-0.9424, 1.839, -0.4905), (-1.116, 1.161, -0.4447), (-1.116, 1.839, -0.4447), (-1.289, 1.161, -0.4905), (-1.289, 1.839, -0.4905), (-1.436, 1.161, -0.621), (-1.436, 1.839, -0.621), (-1.534, 1.161, -0.8162), (-1.534, 1.839, -0.8162), (-1.21, 1.839, -1.047), (-1.203, 1.839, -1.095), (-1.183, 1.839, -1.136), (-1.152, 1.839, -1.163), (-1.116, 1.839, -1.172), (-1.08, 1.839, -1.163), (-1.049, 1.839, -1.136), (-1.028, 1.839, -1.095), (-1.021, 1.839, -1.047), (-1.028, 1.839, -0.9984), (-1.049, 1.839, -0.9576), (-1.08, 1.839, -0.9303), (-1.116, 1.839, -0.9208), (-1.152, 1.839, -0.9303), (-1.183, 1.839, -0.9576), (-1.203, 1.839, -0.9984), (-1.534, 1.839, -1.277), (-1.569, 1.839, -1.047), (-1.436, 1.839, -1.472), (-1.289, 1.839, -1.603), (-1.116, 1.839, -1.648), (-0.9424, 1.839, -1.603), (-0.7954, 1.839, -1.472), (-0.6972, 1.839, -1.277), (-0.6627, 1.839, -1.047), (-0.6972, 1.839, -0.8162), (-0.7954, 1.839, -0.621), (-0.9424, 1.839, -0.4905), (-1.116, 1.839, -0.4447), (-1.289, 1.839, -0.4905), (-1.436, 1.839, -0.621), (-1.534, 1.839, -0.8162), (-1.497, 1.839, -1.256), (-1.529, 1.839, -1.047), (-1.408, 1.839, -1.434), (-1.274, 1.839, -1.553), (-1.116, 1.839, -1.595), (-0.9578, 1.839, -1.553), (-0.8238, 1.839, -1.434), (-0.7343, 1.839, -1.256), (-0.7028, 1.839, -1.047), (-0.7343, 1.839, -0.8367), (-0.8238, 1.839, -0.6587), (-0.9578, 1.839, -0.5398), (-1.116, 1.839, -0.498), (-1.274, 1.839, -0.5398), (-1.408, 1.839, -0.6587), (-1.497, 1.839, -0.8367), (-1.21, 1.894, -1.047), (-1.203, 1.894, -1.095), (-1.183, 1.894, -1.136), (-1.152, 1.894, -1.163), (-1.116, 1.894, -1.172), (-1.08, 1.894, -1.163), (-1.049, 1.894, -1.136), (-1.028, 1.894, -1.095), (-1.021, 1.894, -1.047), (-1.028, 1.894, -0.9984), (-1.049, 1.894, -0.9576), (-1.08, 1.894, -0.9303), (-1.116, 1.894, -0.9208), (-1.152, 1.894, -0.9303), (-1.183, 1.894, -0.9576), (-1.203, 1.894, -0.9984), (-1.519, 1.839, -1.047), (-1.489, 1.839, -1.252), (-1.401, 1.839, -1.426), (-1.27, 1.839, -1.542), (-1.116, 1.839, -1.583), (-0.9613, 1.839, -1.542), (-0.8304, 1.839, -1.426), (-0.7429, 1.839, -1.252), (-0.7122, 1.839, -1.047), (-0.7429, 1.839, -0.8414), (-0.8304, 1.839, -0.6675), (-0.9613, 1.839, -0.5513), (-1.116, 1.839, -0.5105), (-1.27, 1.839, -0.5513), (-1.401, 1.839, -0.6675), (-1.489, 1.839, -0.8414), (-1.221, 1.839, -1.047), (-1.213, 1.839, -1.1), (-1.19, 1.839, -1.146), (-1.156, 1.839, -1.176), (-1.116, 1.839, -1.187), (-1.075, 1.839, -1.176), (-1.041, 1.839, -1.146), (-1.018, 1.839, -1.1), (-1.01, 1.839, -1.047), (-1.018, 1.839, -0.993), (-1.041, 1.839, -0.9476), (-1.075, 1.839, -0.9172), (-1.116, 1.839, -0.9065), (-1.156, 1.839, -0.9172), (-1.19, 1.839, -0.9476), (-1.213, 1.839, -0.993), (-1.519, 1.781, -1.047), (-1.489, 1.781, -1.252), (-1.401, 1.781, -1.426), (-1.27, 1.781, -1.542), (-1.116, 1.781, -1.583), (-0.9613, 1.781, -1.542), (-0.8304, 1.781, -1.426), (-0.7429, 1.781, -1.252), (-0.7122, 1.781, -1.047), (-0.7429, 1.781, -0.8414), (-0.8304, 1.781, -0.6675), (-0.9613, 1.781, -0.5513), (-1.116, 1.781, -0.5105), (-1.27, 1.781, -0.5513), (-1.401, 1.781, -0.6675), (-1.489, 1.781, -0.8414), (-1.221, 1.781, -1.047), (-1.213, 1.781, -1.1), (-1.19, 1.781, -1.146), (-1.156, 1.781, -1.176), (-1.116, 1.781, -1.187), (-1.075, 1.781, -1.176), (-1.041, 1.781, -1.146), (-1.018, 1.781, -1.1), (-1.01, 1.781, -1.047), (-1.018, 1.781, -0.993), (-1.041, 1.781, -0.9476), (-1.075, 1.781, -0.9172), (-1.116, 1.781, -0.9065), (-1.156, 1.781, -0.9172), (-1.19, 1.781, -0.9476), (-1.213, 1.781, -0.993), (-1.537, 1.5, -1.267), (-1.442, 1.5, -1.464), (-1.297, 1.5, -1.598), (-1.124, 1.5, -1.648), (-0.9499, 1.5, -1.607), (-0.8012, 1.5, -1.48), (-0.7003, 1.5, -1.287), (-0.6627, 1.5, -1.057), (-0.6941, 1.5, -0.8262), (-0.7897, 1.5, -0.6286), (-0.9349, 1.5, -0.4947), (-1.108, 1.5, -0.4448), (-1.282, 1.5, -0.4865), (-1.43, 1.5, -0.6134), (-1.531, 1.5, -0.8063), (-1.569, 1.5, -1.036), (-1.516, 1.229, -1.314), (-1.408, 1.229, -1.497), (-1.256, 1.229, -1.612), (-1.083, 1.229, -1.64), (-0.9141, 1.229, -1.578), (-0.7764, 1.229, -1.435), (-0.6903, 1.229, -1.233), (-0.669, 1.229, -1.002), (-0.7157, 1.229, -0.7787), (-0.8233, 1.229, -0.5957), (-0.9754, 1.229, -0.4814), (-1.149, 1.229, -0.453), (-1.317, 1.229, -0.5151), (-1.455, 1.229, -0.658), (-1.541, 1.229, -0.8602), (-1.563, 1.229, -1.091), (-1.561, 1.754, -1.102), (-1.511, 1.754, -1.324), (-1.401, 1.754, -1.504), (-1.248, 1.754, -1.614), (-1.074, 1.754, -1.638), (-0.9071, 1.754, -1.572), (-0.7716, 1.754, -1.426), (-0.6886, 1.754, -1.222), (-0.6705, 1.754, -0.9915), (-0.7203, 1.754, -0.7693), (-0.8303, 1.754, -0.5894), (-0.9837, 1.754, -0.4791), (-1.157, 1.754, -0.4551), (-1.324, 1.754, -0.5212), (-1.46, 1.754, -0.6673), (-1.543, 1.754, -0.8711), (-1.116, 1.487, -0.9804), (-1.116, -1.454, -0.9804), (-1.081, 1.487, -0.9998), (-1.081, -1.454, -0.9998), (-1.066, 1.487, -1.047), (-1.066, -1.454, -1.047), (-1.081, 1.487, -1.093), (-1.081, -1.454, -1.093), (-1.116, 1.487, -1.113), (-1.116, -1.454, -1.113), (-1.151, 1.487, -1.093), (-1.151, -1.454, -1.093), (-1.166, 1.487, -1.047), (-1.166, -1.454, -1.047), (-1.151, 1.487, -0.9998), (-1.151, -1.454, -0.9998), (-1.569, -1.161, -1.047), (-1.569, -1.839, -1.047), (-1.534, -1.161, -0.8162), (-1.534, -1.839, -0.8162), (-1.436, -1.161, -0.621), (-1.436, -1.839, -0.621), (-1.289, -1.161, -0.4905), (-1.289, -1.839, -0.4905), (-1.116, -1.161, -0.4447), (-1.116, -1.839, -0.4447), (-0.9424, -1.161, -0.4905), (-0.9424, -1.839, -0.4905), (-0.7954, -1.161, -0.621), (-0.7954, -1.839, -0.621), (-0.6972, -1.161, -0.8162), (-0.6972, -1.839, -0.8162), (-0.6627, -1.161, -1.047), (-0.6627, -1.839, -1.047), (-0.6972, -1.161, -1.277), (-0.6972, -1.839, -1.277), (-0.7954, -1.161, -1.472), (-0.7954, -1.839, -1.472), (-0.9424, -1.161, -1.603), (-0.9424, -1.839, -1.603), (-1.116, -1.161, -1.648), (-1.116, -1.839, -1.648), (-1.289, -1.161, -1.603), (-1.289, -1.839, -1.603), (-1.436, -1.161, -1.472), (-1.436, -1.839, -1.472), (-1.534, -1.161, -1.277), (-1.534, -1.839, -1.277), (-1.21, -1.839, -1.047), (-1.203, -1.839, -0.9984), (-1.183, -1.839, -0.9576), (-1.152, -1.839, -0.9303), (-1.116, -1.839, -0.9208), (-1.08, -1.839, -0.9303), (-1.049, -1.839, -0.9576), (-1.028, -1.839, -0.9984), (-1.021, -1.839, -1.047), (-1.028, -1.839, -1.095), (-1.049, -1.839, -1.136), (-1.08, -1.839, -1.163), (-1.116, -1.839, -1.172), (-1.152, -1.839, -1.163), (-1.183, -1.839, -1.136), (-1.203, -1.839, -1.095), (-1.534, -1.839, -0.8162), (-1.569, -1.839, -1.047), (-1.436, -1.839, -0.621), (-1.289, -1.839, -0.4905), (-1.116, -1.839, -0.4447), (-0.9424, -1.839, -0.4905), (-0.7954, -1.839, -0.621), (-0.6972, -1.839, -0.8162), (-0.6627, -1.839, -1.047), (-0.6972, -1.839, -1.277), (-0.7954, -1.839, -1.472), (-0.9424, -1.839, -1.603), (-1.116, -1.839, -1.648), (-1.289, -1.839, -1.603), (-1.436, -1.839, -1.472), (-1.534, -1.839, -1.277), (-1.497, -1.839, -0.8367), (-1.529, -1.839, -1.047), (-1.408, -1.839, -0.6587), (-1.274, -1.839, -0.5398), (-1.116, -1.839, -0.498), (-0.9578, -1.839, -0.5398), (-0.8238, -1.839, -0.6587), (-0.7343, -1.839, -0.8367), (-0.7028, -1.839, -1.047), (-0.7343, -1.839, -1.256), (-0.8238, -1.839, -1.434), (-0.9578, -1.839, -1.553), (-1.116, -1.839, -1.595), (-1.274, -1.839, -1.553), (-1.408, -1.839, -1.434), (-1.497, -1.839, -1.256), (-1.21, -1.894, -1.047), (-1.203, -1.894, -0.9984), (-1.183, -1.894, -0.9576), (-1.152, -1.894, -0.9303), (-1.116, -1.894, -0.9208), (-1.08, -1.894, -0.9303), (-1.049, -1.894, -0.9576), (-1.028, -1.894, -0.9984), (-1.021, -1.894, -1.047), (-1.028, -1.894, -1.095), (-1.049, -1.894, -1.136), (-1.08, -1.894, -1.163), (-1.116, -1.894, -1.172), (-1.152, -1.894, -1.163), (-1.183, -1.894, -1.136), (-1.203, -1.894, -1.095), (-1.519, -1.839, -1.047), (-1.489, -1.839, -0.8414), (-1.401, -1.839, -0.6675), (-1.27, -1.839, -0.5513), (-1.116, -1.839, -0.5105), (-0.9613, -1.839, -0.5513), (-0.8304, -1.839, -0.6675), (-0.7429, -1.839, -0.8414), (-0.7122, -1.839, -1.047), (-0.7429, -1.839, -1.252), (-0.8304, -1.839, -1.426), (-0.9613, -1.839, -1.542), (-1.116, -1.839, -1.583), (-1.27, -1.839, -1.542), (-1.401, -1.839, -1.426), (-1.489, -1.839, -1.252), (-1.221, -1.839, -1.047), (-1.213, -1.839, -0.993), (-1.19, -1.839, -0.9476), (-1.156, -1.839, -0.9172), (-1.116, -1.839, -0.9065), (-1.075, -1.839, -0.9172), (-1.041, -1.839, -0.9476), (-1.018, -1.839, -0.993), (-1.01, -1.839, -1.047), (-1.018, -1.839, -1.1), (-1.041, -1.839, -1.146), (-1.075, -1.839, -1.176), (-1.116, -1.839, -1.187), (-1.156, -1.839, -1.176), (-1.19, -1.839, -1.146), (-1.213, -1.839, -1.1), (-1.519, -1.781, -1.047), (-1.489, -1.781, -0.8414), (-1.401, -1.781, -0.6675), (-1.27, -1.781, -0.5513), (-1.116, -1.781, -0.5105), (-0.9613, -1.781, -0.5513), (-0.8304, -1.781, -0.6675), (-0.7429, -1.781, -0.8414), (-0.7122, -1.781, -1.047), (-0.7429, -1.781, -1.252), (-0.8304, -1.781, -1.426), (-0.9613, -1.781, -1.542), (-1.116, -1.781, -1.583), (-1.27, -1.781, -1.542), (-1.401, -1.781, -1.426), (-1.489, -1.781, -1.252), (-1.221, -1.781, -1.047), (-1.213, -1.781, -0.993), (-1.19, -1.781, -0.9476), (-1.156, -1.781, -0.9172), (-1.116, -1.781, -0.9065), (-1.075, -1.781, -0.9172), (-1.041, -1.781, -0.9476), (-1.018, -1.781, -0.993), (-1.01, -1.781, -1.047), (-1.018, -1.781, -1.1), (-1.041, -1.781, -1.146), (-1.075, -1.781, -1.176), (-1.116, -1.781, -1.187), (-1.156, -1.781, -1.176), (-1.19, -1.781, -1.146), (-1.213, -1.781, -1.1), (-1.537, -1.5, -0.8262), (-1.442, -1.5, -0.6286), (-1.297, -1.5, -0.4947), (-1.124, -1.5, -0.4448), (-0.9499, -1.5, -0.4865), (-0.8012, -1.5, -0.6134), (-0.7003, -1.5, -0.8063), (-0.6627, -1.5, -1.036), (-0.6941, -1.5, -1.267), (-0.7897, -1.5, -1.464), (-0.9349, -1.5, -1.598), (-1.108, -1.5, -1.648), (-1.282, -1.5, -1.607), (-1.43, -1.5, -1.48), (-1.531, -1.5, -1.287), (-1.569, -1.5, -1.057), (-1.516, -1.229, -0.7787), (-1.408, -1.229, -0.5957), (-1.256, -1.229, -0.4814), (-1.083, -1.229, -0.453), (-0.9141, -1.229, -0.5151), (-0.7764, -1.229, -0.658), (-0.6903, -1.229, -0.8602), (-0.669, -1.229, -1.091), (-0.7157, -1.229, -1.314), (-0.8233, -1.229, -1.497), (-0.9754, -1.229, -1.612), (-1.149, -1.229, -1.64), (-1.317, -1.229, -1.578), (-1.455, -1.229, -1.435), (-1.541, -1.229, -1.233), (-1.563, -1.229, -1.002), (-1.561, -1.754, -0.9915), (-1.511, -1.754, -0.7693), (-1.401, -1.754, -0.5894), (-1.248, -1.754, -0.4791), (-1.074, -1.754, -0.4551), (-0.9071, -1.754, -0.5212), (-0.7716, -1.754, -0.6673), (-0.6886, -1.754, -0.8711), (-0.6705, -1.754, -1.102), (-0.7203, -1.754, -1.324), (-0.8303, -1.754, -1.504), (-0.9837, -1.754, -1.614), (-1.157, -1.754, -1.638), (-1.324, -1.754, -1.572), (-1.46, -1.754, -1.426), (-1.543, -1.754, -1.222), (0.1106, 1.161, -1.047), (0.1106, 1.839, -1.047), (0.1451, 1.161, -1.277), (0.1451, 1.839, -1.277), (0.2433, 1.161, -1.472), (0.2433, 1.839, -1.472), (0.3903, 1.161, -1.603), (0.3903, 1.839, -1.603), (0.5637, 1.161, -1.648), (0.5637, 1.839, -1.648), (0.7371, 1.161, -1.603), (0.7371, 1.839, -1.603), (0.8841, 1.161, -1.472), (0.8841, 1.839, -1.472), (0.9823, 1.161, -1.277), (0.9823, 1.839, -1.277), (1.017, 1.161, -1.047), (1.017, 1.839, -1.047), (0.9823, 1.161, -0.8162), (0.9823, 1.839, -0.8162), (0.8841, 1.161, -0.621), (0.8841, 1.839, -0.621), (0.7371, 1.161, -0.4905), (0.7371, 1.839, -0.4905), (0.5637, 1.161, -0.4447), (0.5637, 1.839, -0.4447), (0.3903, 1.161, -0.4905), (0.3903, 1.839, -0.4905), (0.2433, 1.161, -0.621), (0.2433, 1.839, -0.621), (0.1451, 1.161, -0.8162), (0.1451, 1.839, -0.8162), (0.469, 1.839, -1.047), (0.4762, 1.839, -1.095), (0.4967, 1.839, -1.136), (0.5275, 1.839, -1.163), (0.5637, 1.839, -1.172), (0.5999, 1.839, -1.163), (0.6307, 1.839, -1.136), (0.6512, 1.839, -1.095), (0.6584, 1.839, -1.047), (0.6512, 1.839, -0.9984), (0.6307, 1.839, -0.9576), (0.5999, 1.839, -0.9303), (0.5637, 1.839, -0.9208), (0.5275, 1.839, -0.9303), (0.4967, 1.839, -0.9576), (0.4762, 1.839, -0.9984), (0.1451, 1.839, -1.277), (0.1106, 1.839, -1.047), (0.2433, 1.839, -1.472), (0.3903, 1.839, -1.603), (0.5637, 1.839, -1.648), (0.7371, 1.839, -1.603), (0.8841, 1.839, -1.472), (0.9823, 1.839, -1.277), (1.017, 1.839, -1.047), (0.9823, 1.839, -0.8162), (0.8841, 1.839, -0.621), (0.7371, 1.839, -0.4905), (0.5637, 1.839, -0.4447), (0.3903, 1.839, -0.4905), (0.2433, 1.839, -0.621), (0.1451, 1.839, -0.8162), (0.1822, 1.839, -1.256), (0.1508, 1.839, -1.047), (0.2717, 1.839, -1.434), (0.4057, 1.839, -1.553), (0.5637, 1.839, -1.595), (0.7217, 1.839, -1.553), (0.8557, 1.839, -1.434), (0.9452, 1.839, -1.256), (0.9766, 1.839, -1.047), (0.9452, 1.839, -0.8367), (0.8557, 1.839, -0.6587), (0.7217, 1.839, -0.5398), (0.5637, 1.839, -0.498), (0.4057, 1.839, -0.5398), (0.2717, 1.839, -0.6587), (0.1822, 1.839, -0.8367), (0.469, 1.894, -1.047), (0.4762, 1.894, -1.095), (0.4967, 1.894, -1.136), (0.5275, 1.894, -1.163), (0.5637, 1.894, -1.172), (0.5999, 1.894, -1.163), (0.6307, 1.894, -1.136), (0.6512, 1.894, -1.095), (0.6584, 1.894, -1.047), (0.6512, 1.894, -0.9984), (0.6307, 1.894, -0.9576), (0.5999, 1.894, -0.9303), (0.5637, 1.894, -0.9208), (0.5275, 1.894, -0.9303), (0.4967, 1.894, -0.9576), (0.4762, 1.894, -0.9984), (0.1601, 1.839, -1.047), (0.1908, 1.839, -1.252), (0.2783, 1.839, -1.426), (0.4093, 1.839, -1.542), (0.5637, 1.839, -1.583), (0.7181, 1.839, -1.542), (0.8491, 1.839, -1.426), (0.9366, 1.839, -1.252), (0.9673, 1.839, -1.047), (0.9366, 1.839, -0.8414), (0.8491, 1.839, -0.6675), (0.7181, 1.839, -0.5513), (0.5637, 1.839, -0.5105), (0.4093, 1.839, -0.5513), (0.2783, 1.839, -0.6675), (0.1908, 1.839, -0.8414), (0.4583, 1.839, -1.047), (0.4663, 1.839, -1.1), (0.4892, 1.839, -1.146), (0.5234, 1.839, -1.176), (0.5637, 1.839, -1.187), (0.604, 1.839, -1.176), (0.6382, 1.839, -1.146), (0.6611, 1.839, -1.1), (0.6691, 1.839, -1.047), (0.6611, 1.839, -0.993), (0.6382, 1.839, -0.9475), (0.604, 1.839, -0.9172), (0.5637, 1.839, -0.9065), (0.5234, 1.839, -0.9172), (0.4892, 1.839, -0.9475), (0.4663, 1.839, -0.993), (0.1601, 1.781, -1.047), (0.1908, 1.781, -1.252), (0.2783, 1.781, -1.426), (0.4093, 1.781, -1.542), (0.5637, 1.781, -1.583), (0.7181, 1.781, -1.542), (0.8491, 1.781, -1.426), (0.9366, 1.781, -1.252), (0.9673, 1.781, -1.047), (0.9366, 1.781, -0.8414), (0.8491, 1.781, -0.6675), (0.7181, 1.781, -0.5513), (0.5637, 1.781, -0.5105), (0.4093, 1.781, -0.5513), (0.2783, 1.781, -0.6675), (0.1908, 1.781, -0.8414), (0.4583, 1.781, -1.047), (0.4663, 1.781, -1.1), (0.4892, 1.781, -1.146), (0.5234, 1.781, -1.176), (0.5637, 1.781, -1.187), (0.604, 1.781, -1.176), (0.6382, 1.781, -1.146), (0.6611, 1.781, -1.1), (0.6691, 1.781, -1.047), (0.6611, 1.781, -0.993), (0.6382, 1.781, -0.9475), (0.604, 1.781, -0.9172), (0.5637, 1.781, -0.9065), (0.5234, 1.781, -0.9172), (0.4892, 1.781, -0.9475), (0.4663, 1.781, -0.993), (0.1421, 1.5, -1.267), (0.2376, 1.5, -1.464), (0.3829, 1.5, -1.598), (0.5556, 1.5, -1.648), (0.7296, 1.5, -1.607), (0.8783, 1.5, -1.48), (0.9792, 1.5, -1.287), (1.017, 1.5, -1.057), (0.9853, 1.5, -0.8262), (0.8898, 1.5, -0.6286), (0.7445, 1.5, -0.4947), (0.5718, 1.5, -0.4448), (0.3978, 1.5, -0.4865), (0.2491, 1.5, -0.6134), (0.1482, 1.5, -0.8063), (0.1107, 1.5, -1.036), (0.1636, 1.229, -1.314), (0.2712, 1.229, -1.497), (0.4234, 1.229, -1.612), (0.5969, 1.229, -1.64), (0.7653, 1.229, -1.578), (0.9031, 1.229, -1.435), (0.9892, 1.229, -1.233), (1.011, 1.229, -1.002), (0.9638, 1.229, -0.7787), (0.8562, 1.229, -0.5957), (0.704, 1.229, -0.4814), (0.5305, 1.229, -0.453), (0.3621, 1.229, -0.5151), (0.2243, 1.229, -0.658), (0.1382, 1.229, -0.8601), (0.1169, 1.229, -1.091), (0.1185, 1.754, -1.102), (0.1682, 1.754, -1.324), (0.2782, 1.754, -1.504), (0.4316, 1.754, -1.614), (0.6052, 1.754, -1.638), (0.7724, 1.754, -1.572), (0.9079, 1.754, -1.426), (0.9909, 1.754, -1.222), (1.009, 1.754, -0.9915), (0.9592, 1.754, -0.7693), (0.8492, 1.754, -0.5894), (0.6958, 1.754, -0.4791), (0.5222, 1.754, -0.4551), (0.355, 1.754, -0.5212), (0.2195, 1.754, -0.6673), (0.1365, 1.754, -0.8711), (0.5637, 1.487, -0.9804), (0.5637, -1.454, -0.9804), (0.5989, 1.487, -0.9998), (0.5989, -1.454, -0.9998), (0.6135, 1.487, -1.047), (0.6135, -1.454, -1.047), (0.5989, 1.487, -1.093), (0.5989, -1.454, -1.093), (0.5637, 1.487, -1.113), (0.5637, -1.454, -1.113), (0.5285, 1.487, -1.093), (0.5285, -1.454, -1.093), (0.5139, 1.487, -1.047), (0.5139, -1.454, -1.047), (0.5285, 1.487, -0.9998), (0.5285, -1.454, -0.9998), (0.1106, -1.161, -1.047), (0.1106, -1.839, -1.047), (0.1451, -1.161, -0.8162), (0.1451, -1.839, -0.8162), (0.2433, -1.161, -0.621), (0.2433, -1.839, -0.621), (0.3903, -1.161, -0.4905), (0.3903, -1.839, -0.4905), (0.5637, -1.161, -0.4447), (0.5637, -1.839, -0.4447), (0.7371, -1.161, -0.4905), (0.7371, -1.839, -0.4905), (0.8841, -1.161, -0.621), (0.8841, -1.839, -0.621), (0.9823, -1.161, -0.8162), (0.9823, -1.839, -0.8162), (1.017, -1.161, -1.047), (1.017, -1.839, -1.047), (0.9823, -1.161, -1.277), (0.9823, -1.839, -1.277), (0.8841, -1.161, -1.472), (0.8841, -1.839, -1.472), (0.7371, -1.161, -1.603), (0.7371, -1.839, -1.603), (0.5637, -1.161, -1.648), (0.5637, -1.839, -1.648), (0.3903, -1.161, -1.603), (0.3903, -1.839, -1.603), (0.2433, -1.161, -1.472), (0.2433, -1.839, -1.472), (0.1451, -1.161, -1.277), (0.1451, -1.839, -1.277), (0.469, -1.839, -1.047), (0.4762, -1.839, -0.9984), (0.4967, -1.839, -0.9576), (0.5275, -1.839, -0.9303), (0.5637, -1.839, -0.9208), (0.5999, -1.839, -0.9303), (0.6307, -1.839, -0.9576), (0.6512, -1.839, -0.9984), (0.6584, -1.839, -1.047), (0.6512, -1.839, -1.095), (0.6307, -1.839, -1.136), (0.5999, -1.839, -1.163), (0.5637, -1.839, -1.172), (0.5275, -1.839, -1.163), (0.4967, -1.839, -1.136), (0.4762, -1.839, -1.095), (0.1451, -1.839, -0.8162), (0.1106, -1.839, -1.047), (0.2433, -1.839, -0.621), (0.3903, -1.839, -0.4905), (0.5637, -1.839, -0.4447), (0.7371, -1.839, -0.4905), (0.8841, -1.839, -0.621), (0.9823, -1.839, -0.8162), (1.017, -1.839, -1.047), (0.9823, -1.839, -1.277), (0.8841, -1.839, -1.472), (0.7371, -1.839, -1.603), (0.5637, -1.839, -1.648), (0.3903, -1.839, -1.603), (0.2433, -1.839, -1.472), (0.1451, -1.839, -1.277), (0.1822, -1.839, -0.8367), (0.1508, -1.839, -1.047), (0.2717, -1.839, -0.6587), (0.4057, -1.839, -0.5398), (0.5637, -1.839, -0.498), (0.7217, -1.839, -0.5398), (0.8557, -1.839, -0.6587), (0.9452, -1.839, -0.8367), (0.9766, -1.839, -1.047), (0.9452, -1.839, -1.256), (0.8557, -1.839, -1.434), (0.7217, -1.839, -1.553), (0.5637, -1.839, -1.595), (0.4057, -1.839, -1.553), (0.2717, -1.839, -1.434), (0.1822, -1.839, -1.256), (0.469, -1.894, -1.047), (0.4762, -1.894, -0.9984), (0.4967, -1.894, -0.9576), (0.5275, -1.894, -0.9303), (0.5637, -1.894, -0.9208), (0.5999, -1.894, -0.9303), (0.6307, -1.894, -0.9576), (0.6512, -1.894, -0.9984), (0.6584, -1.894, -1.047), (0.6512, -1.894, -1.095), (0.6307, -1.894, -1.136), (0.5999, -1.894, -1.163), (0.5637, -1.894, -1.172), (0.5275, -1.894, -1.163), (0.4967, -1.894, -1.136), (0.4762, -1.894, -1.095), (0.1601, -1.839, -1.047), (0.1908, -1.839, -0.8414), (0.2783, -1.839, -0.6675), (0.4093, -1.839, -0.5513), (0.5637, -1.839, -0.5105), (0.7181, -1.839, -0.5513), (0.8491, -1.839, -0.6675), (0.9366, -1.839, -0.8414), (0.9673, -1.839, -1.047), (0.9366, -1.839, -1.252), (0.8491, -1.839, -1.426), (0.7181, -1.839, -1.542), (0.5637, -1.839, -1.583), (0.4093, -1.839, -1.542), (0.2783, -1.839, -1.426), (0.1908, -1.839, -1.252), (0.4583, -1.839, -1.047), (0.4663, -1.839, -0.993), (0.4892, -1.839, -0.9476), (0.5234, -1.839, -0.9172), (0.5637, -1.839, -0.9065), (0.604, -1.839, -0.9172), (0.6382, -1.839, -0.9476), (0.6611, -1.839, -0.993), (0.6691, -1.839, -1.047), (0.6611, -1.839, -1.1), (0.6382, -1.839, -1.146), (0.604, -1.839, -1.176), (0.5637, -1.839, -1.187), (0.5234, -1.839, -1.176), (0.4892, -1.839, -1.146), (0.4663, -1.839, -1.1), (0.1601, -1.781, -1.047), (0.1908, -1.781, -0.8414), (0.2783, -1.781, -0.6675), (0.4093, -1.781, -0.5513), (0.5637, -1.781, -0.5105), (0.7181, -1.781, -0.5513), (0.8491, -1.781, -0.6675), (0.9366, -1.781, -0.8414), (0.9673, -1.781, -1.047), (0.9366, -1.781, -1.252), (0.8491, -1.781, -1.426), (0.7181, -1.781, -1.542), (0.5637, -1.781, -1.583), (0.4093, -1.781, -1.542), (0.2783, -1.781, -1.426), (0.1908, -1.781, -1.252), (0.4583, -1.781, -1.047), (0.4663, -1.781, -0.993), (0.4892, -1.781, -0.9476), (0.5234, -1.781, -0.9172), (0.5637, -1.781, -0.9065), (0.604, -1.781, -0.9172), (0.6382, -1.781, -0.9476), (0.6611, -1.781, -0.993), (0.6691, -1.781, -1.047), (0.6611, -1.781, -1.1), (0.6382, -1.781, -1.146), (0.604, -1.781, -1.176), (0.5637, -1.781, -1.187), (0.5234, -1.781, -1.176), (0.4892, -1.781, -1.146), (0.4663, -1.781, -1.1), (0.1421, -1.5, -0.8262), (0.2376, -1.5, -0.6286), (0.3829, -1.5, -0.4947), (0.5556, -1.5, -0.4448), (0.7296, -1.5, -0.4865), (0.8783, -1.5, -0.6134), (0.9792, -1.5, -0.8063), (1.017, -1.5, -1.036), (0.9853, -1.5, -1.267), (0.8898, -1.5, -1.464), (0.7445, -1.5, -1.598), (0.5718, -1.5, -1.648), (0.3978, -1.5, -1.607), (0.2491, -1.5, -1.48), (0.1482, -1.5, -1.287), (0.1107, -1.5, -1.057), (0.1636, -1.229, -0.7787), (0.2712, -1.229, -0.5957), (0.4234, -1.229, -0.4814), (0.5969, -1.229, -0.453), (0.7653, -1.229, -0.5151), (0.9031, -1.229, -0.658), (0.9892, -1.229, -0.8602), (1.011, -1.229, -1.091), (0.9638, -1.229, -1.314), (0.8562, -1.229, -1.497), (0.704, -1.229, -1.612), (0.5305, -1.229, -1.64), (0.3621, -1.229, -1.578), (0.2243, -1.229, -1.435), (0.1382, -1.229, -1.233), (0.1169, -1.229, -1.002), (0.1185, -1.754, -0.9915), (0.1682, -1.754, -0.7693), (0.2782, -1.754, -0.5894), (0.4316, -1.754, -0.4791), (0.6052, -1.754, -0.4551), (0.7724, -1.754, -0.5212), (0.9079, -1.754, -0.6673), (0.9909, -1.754, -0.8711), (1.009, -1.754, -1.102), (0.9592, -1.754, -1.324), (0.8492, -1.754, -1.504), (0.6958, -1.754, -1.614), (0.5222, -1.754, -1.638), (0.355, -1.754, -1.572), (0.2195, -1.754, -1.426), (0.1365, -1.754, -1.222)], [], [(3, 1, 0, 2), (105, 59, 6, 93), (258, 88, 9, 241), (416, 60, 56, 404), (85, 71, 11, 61), (65, 58, 7, 32), (159, 152, 12, 33), (422, 157, 10, 414), (165, 94, 10, 157), (163, 153, 13, 95), (161, 154, 19, 47), (222, 155, 18, 214), (218, 62, 17, 217), (55, 48, 28, 45), (67, 63, 16, 40), (91, 89, 15, 39), (425, 397, 25, 215), (403, 396, 24, 43), (408, 395, 21, 97), (341, 52, 37, 339), (427, 415, 183, 253), (400, 394, 20, 35), (80, 77, 29, 46), (83, 50, 29, 77), (102, 49, 26, 98), (52, 51, 27, 37), (76, 78, 37, 27), (433, 400, 35, 337), (395, 401, 34, 21), (87, 90, 30, 5), (59, 64, 31, 6), (49, 53, 36, 26), (153, 158, 23, 13), (355, 159, 33, 336), (343, 65, 32, 335), (62, 66, 41, 17), (155, 160, 42, 18), (397, 402, 44, 25), (382, 80, 46, 369), (50, 54, 46, 29), (435, 403, 43, 377), (380, 67, 40, 364), (388, 161, 47, 378), (364, 40, 55, 379), (17, 41, 54, 50), (6, 31, 53, 49), (32, 7, 51, 52), (93, 6, 49, 102), (73, 17, 50, 83), (335, 32, 52, 341), (40, 16, 48, 55), (417, 84, 57, 405), (378, 47, 67, 380), (18, 42, 66, 62), (336, 33, 65, 343), (13, 23, 64, 59), (47, 19, 63, 67), (214, 18, 62, 218), (33, 12, 58, 65), (84, 85, 61, 57), (414, 10, 60, 416), (95, 13, 59, 105), (12, 72, 86, 58), (85, 84, 106, 107), (429, 285, 84, 417), (278, 73, 83, 291), (7, 69, 82, 51), (4, 22, 79, 68), (280, 282, 78, 76), (51, 82, 76, 27), (291, 83, 77, 281), (283, 281, 77, 80), (394, 407, 75, 20), (38, 14, 74, 81), (152, 162, 72, 12), (156, 11, 71, 164), (104, 94, 71, 85), (240, 8, 70, 256), (58, 86, 69, 7), (60, 10, 94, 104), (45, 28, 99, 101), (48, 92, 99, 28), (26, 36, 100, 98), (368, 45, 101, 383), (16, 96, 92, 48), (404, 56, 103, 418), (56, 60, 104, 103), (311, 95, 105, 320), (310, 93, 102, 318), (303, 305, 90, 87), (318, 102, 98, 314), (431, 408, 97, 313), (306, 304, 89, 91), (325, 163, 95, 311), (164, 71, 94, 165), (256, 70, 88, 258), (320, 105, 93, 310), (103, 104, 109, 108), (319, 103, 108, 321), (104, 85, 107, 109), (124, 121, 123, 125), (323, 137, 122, 322), (130, 114, 121, 124), (126, 136, 120, 110), (386, 135, 119, 385), (129, 134, 118, 113), (350, 133, 117, 349), (127, 132, 116, 111), (220, 129, 113, 219), (135, 128, 112, 119), (137, 127, 111, 122), (125, 123, 115, 131), (420, 131, 115, 419), (133, 126, 110, 117), (175, 168, 126, 133), (423, 173, 131, 420), (167, 125, 131, 173), (179, 169, 127, 137), (177, 170, 128, 135), (223, 171, 129, 220), (169, 174, 132, 127), (357, 175, 133, 350), (171, 176, 134, 129), (389, 177, 135, 386), (168, 178, 136, 126), (172, 130, 124, 166), (326, 179, 137, 323), (166, 124, 125, 167), (121, 150, 151, 123), (322, 122, 149, 324), (114, 142, 150, 121), (110, 120, 148, 138), (385, 119, 147, 387), (113, 118, 146, 141), (349, 117, 145, 353), (111, 116, 144, 139), (219, 113, 141, 221), (119, 112, 140, 147), (122, 111, 139, 149), (123, 151, 143, 115), (419, 115, 143, 421), (117, 110, 138, 145), (150, 164, 165, 151), (324, 149, 163, 325), (142, 156, 164, 150), (138, 148, 162, 152), (387, 147, 161, 388), (141, 146, 160, 155), (353, 145, 159, 355), (139, 144, 158, 153), (221, 141, 155, 222), (147, 140, 154, 161), (149, 139, 153, 163), (151, 165, 157, 143), (421, 143, 157, 422), (145, 138, 152, 159), (70, 166, 167, 88), (313, 97, 179, 326), (8, 172, 166, 70), (20, 75, 178, 168), (377, 43, 177, 389), (25, 44, 176, 171), (337, 35, 175, 357), (21, 34, 174, 169), (215, 25, 171, 223), (43, 24, 170, 177), (97, 21, 169, 179), (88, 167, 173, 9), (415, 9, 173, 423), (35, 20, 168, 175), (253, 183, 199, 263), (399, 182, 198, 413), (260, 210, 228, 264), (411, 194, 196, 412), (259, 191, 195, 261), (409, 190, 194, 411), (413, 198, 193, 410), (199, 192, 224, 227), (260, 192, 191, 259), (410, 193, 190, 409), (244, 184, 189, 257), (301, 298, 188, 255), (252, 181, 187, 254), (398, 180, 186, 406), (255, 188, 185, 245), (406, 186, 185, 405), (412, 196, 180, 398), (262, 197, 181, 252), (254, 187, 184, 244), (63, 204, 216, 16), (154, 212, 202, 19), (73, 205, 217, 17), (19, 202, 204, 63), (278, 299, 205, 73), (16, 216, 207, 96), (128, 210, 209, 112), (170, 213, 210, 128), (112, 209, 211, 140), (140, 211, 212, 154), (24, 203, 213, 170), (243, 215, 223, 251), (249, 221, 237, 269), (247, 219, 221, 249), (250, 196, 234, 270), (248, 220, 219, 247), (304, 308, 208, 89), (14, 200, 206, 74), (242, 214, 218, 246), (396, 424, 203, 24), (426, 425, 215, 243), (246, 218, 217, 245), (250, 222, 214, 242), (89, 208, 201, 15), (263, 199, 227, 267), (212, 211, 229, 230), (261, 195, 225, 265), (210, 213, 231, 228), (195, 197, 226, 225), (262, 212, 230, 266), (196, 194, 233, 234), (193, 198, 235, 232), (248, 193, 232, 268), (223, 220, 236, 239), (221, 222, 238, 237), (251, 223, 239, 271), (198, 251, 271, 235), (220, 248, 268, 236), (197, 262, 266, 226), (211, 261, 265, 229), (213, 263, 267, 231), (196, 250, 242, 180), (186, 246, 245, 185), (399, 426, 243, 182), (180, 242, 246, 186), (193, 248, 247, 190), (222, 250, 270, 238), (190, 247, 249, 194), (194, 249, 269, 233), (182, 243, 251, 198), (204, 254, 244, 216), (212, 262, 252, 202), (205, 255, 245, 217), (202, 252, 254, 204), (299, 301, 255, 205), (216, 244, 257, 207), (210, 260, 259, 209), (209, 259, 261, 211), (192, 260, 264, 224), (203, 253, 263, 213), (258, 208, 273, 275), (200, 240, 256, 206), (424, 427, 253, 203), (208, 258, 241, 201), (256, 258, 275, 274), (206, 256, 274, 272), (300, 206, 272, 302), (461, 300, 302, 462), (454, 455, 301, 299), (74, 206, 300, 288), (438, 454, 299, 278), (455, 453, 298, 301), (75, 279, 297, 178), (148, 295, 296, 162), (120, 293, 295, 148), (178, 297, 294, 136), (136, 294, 293, 120), (84, 285, 292, 106), (86, 286, 276, 69), (162, 296, 277, 72), (81, 74, 288, 290), (407, 428, 279, 75), (82, 284, 280, 76), (68, 79, 289, 287), (69, 276, 284, 82), (72, 277, 286, 86), (443, 441, 281, 283), (460, 291, 281, 441), (440, 442, 282, 280), (466, 443, 283, 391), (438, 278, 291, 460), (468, 445, 285, 429), (418, 103, 319, 430), (96, 312, 307, 92), (98, 100, 316, 314), (92, 307, 315, 99), (101, 99, 315, 317), (257, 189, 327, 329), (96, 207, 328, 312), (207, 257, 329, 328), (208, 308, 309, 273), (457, 461, 308, 304), (439, 313, 326, 452), (450, 324, 325, 451), (448, 322, 324, 450), (452, 326, 323, 449), (449, 323, 322, 448), (445, 319, 321, 447), (446, 320, 310, 436), (451, 325, 311, 437), (459, 457, 304, 306), (467, 431, 313, 439), (444, 318, 314, 440), (456, 458, 305, 303), (465, 459, 306, 393), (436, 310, 318, 444), (437, 311, 320, 446), (458, 463, 361, 305), (100, 346, 360, 316), (442, 464, 359, 282), (79, 344, 358, 289), (367, 337, 357, 376), (34, 330, 356, 174), (374, 353, 355, 375), (144, 352, 354, 158), (372, 349, 353, 374), (116, 348, 352, 144), (174, 356, 351, 132), (376, 357, 350, 373), (373, 350, 349, 372), (132, 351, 348, 116), (305, 361, 347, 90), (36, 338, 346, 100), (282, 359, 345, 78), (22, 332, 344, 79), (366, 336, 343, 371), (23, 331, 342, 64), (365, 335, 341, 370), (31, 334, 340, 53), (158, 354, 331, 23), (53, 340, 338, 36), (64, 342, 334, 31), (90, 347, 333, 30), (401, 432, 330, 34), (78, 345, 339, 37), (371, 343, 335, 365), (375, 355, 336, 366), (434, 433, 337, 367), (370, 341, 339, 369), (54, 370, 369, 46), (402, 434, 367, 44), (160, 375, 366, 42), (66, 371, 365, 41), (41, 365, 370, 54), (42, 366, 371, 66), (134, 373, 372, 118), (176, 376, 373, 134), (118, 372, 374, 146), (146, 374, 375, 160), (44, 367, 376, 176), (463, 465, 393, 361), (346, 383, 392, 360), (464, 466, 391, 359), (344, 381, 390, 358), (330, 377, 389, 356), (352, 387, 388, 354), (348, 385, 387, 352), (356, 389, 386, 351), (351, 386, 385, 348), (361, 393, 384, 347), (338, 368, 383, 346), (359, 391, 382, 345), (332, 362, 381, 344), (331, 378, 380, 342), (334, 364, 379, 340), (354, 388, 378, 331), (340, 379, 368, 338), (342, 380, 364, 334), (347, 384, 363, 333), (432, 435, 377, 330), (345, 382, 369, 339), (333, 363, 435, 432), (81, 381, 362, 38), (362, 332, 433, 434), (30, 333, 432, 401), (456, 303, 431, 467), (189, 418, 430, 327), (453, 468, 429, 298), (68, 287, 428, 407), (201, 241, 427, 424), (8, 240, 426, 399), (240, 200, 425, 426), (15, 201, 424, 396), (156, 412, 398, 11), (61, 406, 405, 57), (11, 398, 406, 61), (130, 410, 409, 114), (172, 413, 410, 130), (114, 409, 411, 142), (142, 411, 412, 156), (8, 399, 413, 172), (183, 415, 423, 199), (195, 421, 422, 197), (191, 419, 421, 195), (199, 423, 420, 192), (192, 420, 419, 191), (303, 87, 408, 431), (184, 404, 418, 189), (4, 68, 407, 394), (298, 429, 417, 188), (181, 414, 416, 187), (188, 417, 405, 185), (14, 38, 402, 397), (5, 30, 401, 395), (332, 22, 400, 433), (22, 4, 394, 400), (241, 9, 415, 427), (87, 5, 395, 408), (39, 15, 396, 403), (200, 14, 397, 425), (197, 422, 414, 181), (187, 416, 404, 184), (327, 430, 468, 453), (287, 456, 467, 428), (360, 392, 466, 464), (358, 390, 465, 463), (316, 360, 464, 442), (289, 358, 463, 458), (277, 437, 446, 286), (276, 436, 444, 284), (390, 290, 459, 465), (287, 289, 458, 456), (284, 444, 440, 280), (428, 467, 439, 279), (290, 288, 457, 459), (296, 451, 437, 277), (286, 446, 436, 276), (285, 445, 447, 292), (294, 449, 448, 293), (297, 452, 449, 294), (293, 448, 450, 295), (295, 450, 451, 296), (279, 439, 452, 297), (288, 300, 461, 457), (430, 319, 445, 468), (312, 438, 460, 307), (392, 317, 443, 466), (314, 316, 442, 440), (307, 460, 441, 315), (317, 315, 441, 443), (329, 327, 453, 455), (312, 328, 454, 438), (328, 329, 455, 454), (308, 461, 462, 309), (91, 384, 393, 306), (402, 38, 362, 434), (290, 390, 381, 81), (39, 363, 384, 91), (403, 435, 363, 39), (80, 382, 391, 283), (317, 392, 383, 101), (469, 473, 481, 477), (476, 474, 482, 484), (483, 479, 477, 481), (482, 478, 480, 484), (475, 471, 479, 483), (470, 472, 480, 478), (471, 469, 477, 479), (473, 475, 483, 481), (474, 470, 478, 482), (472, 476, 484, 480), (495, 489, 498, 490, 510, 508, 504, 506, 512, 492, 517, 485, 500, 514, 520, 515, 501, 487, 518, 491, 511, 505, 503, 507, 509, 486, 497, 488, 496, 493, 502, 516, 519, 513, 499, 494), (530, 529, 525, 526), (522, 521, 528, 527, 526, 525, 524, 523), (532, 531, 523, 524), (534, 533, 521, 522), (533, 535, 528, 521), (536, 530, 526, 527), (529, 532, 524, 525), (531, 534, 522, 523), (535, 536, 527, 528), (537, 554, 553, 539), (539, 553, 555, 541), (541, 555, 556, 543), (543, 556, 557, 545), (545, 557, 558, 547), (547, 558, 559, 549), (549, 559, 560, 551), (551, 560, 554, 537), (543, 545, 565, 564), (609, 610, 553, 554), (610, 611, 555, 553), (611, 612, 556, 555), (612, 613, 557, 556), (613, 614, 558, 557), (614, 615, 559, 558), (615, 616, 560, 559), (616, 609, 554, 560), (568, 561, 569, 576), (549, 551, 568, 567), (539, 541, 563, 562), (545, 547, 566, 565), (551, 537, 561, 568), (537, 539, 562, 561), (541, 543, 564, 563), (547, 549, 567, 566), (573, 574, 582, 581), (566, 567, 575, 574), (564, 565, 573, 572), (562, 563, 571, 570), (567, 568, 576, 575), (565, 566, 574, 573), (563, 564, 572, 571), (561, 562, 570, 569), (583, 584, 592, 591), (571, 572, 580, 579), (569, 570, 578, 577), (576, 569, 577, 584), (574, 575, 583, 582), (572, 573, 581, 580), (570, 571, 579, 578), (575, 576, 584, 583), (590, 591, 599, 598), (581, 582, 590, 589), (579, 580, 588, 587), (577, 578, 586, 585), (584, 577, 585, 592), (582, 583, 591, 590), (580, 581, 589, 588), (578, 579, 587, 586), (593, 594, 602, 601), (588, 589, 597, 596), (586, 587, 595, 594), (591, 592, 600, 599), (589, 590, 598, 597), (587, 588, 596, 595), (585, 586, 594, 593), (592, 585, 593, 600), (601, 602, 603, 604, 605, 606, 607, 608), (600, 593, 601, 608), (598, 599, 607, 606), (596, 597, 605, 604), (594, 595, 603, 602), (599, 600, 608, 607), (597, 598, 606, 605), (595, 596, 604, 603), (552, 538, 609, 616), (550, 552, 616, 615), (548, 550, 615, 614), (546, 548, 614, 613), (544, 546, 613, 612), (542, 544, 612, 611), (540, 542, 611, 610), (538, 540, 610, 609), (552, 550, 624, 623), (542, 540, 622, 619), (546, 544, 620, 617), (550, 548, 618, 624), (538, 552, 623, 621), (540, 538, 621, 622), (544, 542, 619, 620), (548, 546, 617, 618), (633, 631, 651, 645), (630, 628, 642, 644), (635, 633, 645, 647), (626, 638, 655, 653), (648, 644, 642, 646), (645, 641, 643, 647), (636, 630, 644, 648), (627, 629, 643, 641), (634, 636, 648, 646), (629, 635, 647, 643), (646, 642, 650, 652), (651, 649, 641, 645), (625, 649, 661, 657), (628, 626, 650, 642), (650, 626, 653, 663), (632, 634, 646, 652), (625, 627, 641, 649), (654, 653, 655, 656), (638, 640, 656, 655), (640, 632, 654, 656), (657, 658, 660, 659), (631, 639, 660, 658), (639, 637, 659, 660), (637, 625, 657, 659), (658, 657, 661, 662), (651, 631, 658, 662), (653, 654, 664, 663), (649, 651, 662, 661), (652, 650, 663, 664), (632, 652, 664, 654), (682, 673, 668, 678), (678, 668, 672, 679), (684, 675, 670, 680), (680, 670, 666, 677), (675, 676, 666, 670), (672, 668, 673, 674), (679, 672, 674, 681), (683, 676, 673, 682), (677, 666, 676, 683), (674, 673, 676, 675), (667, 671, 669, 665), (681, 674, 675, 684), (671, 681, 684, 669), (665, 677, 683), (665, 683, 682, 667), (671, 679, 681), (669, 680, 677, 665), (669, 684, 680), (667, 678, 679, 671), (667, 682, 678), (702, 693, 688, 698), (698, 688, 692, 699), (704, 695, 690, 700), (700, 690, 686, 697), (695, 696, 686, 690), (692, 688, 693, 694), (699, 692, 694, 701), (703, 696, 693, 702), (697, 686, 696, 703), (694, 693, 696, 695), (687, 691, 689, 685), (701, 694, 695, 704), (691, 701, 704, 689), (685, 697, 703), (685, 703, 702, 687), (691, 699, 701), (689, 700, 697, 685), (689, 704, 700), (687, 698, 699, 691), (687, 702, 698), (726, 730, 731, 725), (804, 714, 712, 789), (844, 744, 710, 794), (715, 721, 730, 726), (752, 737, 709, 715), (788, 761, 717, 732), (744, 748, 716, 710), (776, 752, 715, 726), (794, 710, 716, 799), (824, 753, 721, 803), (708, 729, 722, 713), (709, 720, 721, 715), (724, 732, 717, 705), (737, 760, 720, 709), (713, 722, 719, 711), (733, 764, 718, 707), (725, 731, 732, 724), (707, 718, 727, 723), (723, 727, 728, 706), (706, 728, 729, 708), (736, 768, 724, 705), (768, 772, 725, 724), (772, 776, 726, 725), (753, 780, 730, 721), (780, 784, 731, 730), (784, 788, 732, 731), (728, 727, 785, 781), (781, 785, 786, 782), (782, 786, 787, 783), (783, 787, 788, 784), (729, 728, 781, 777), (777, 781, 782, 778), (778, 782, 783, 779), (779, 783, 784, 780), (722, 729, 777, 756), (756, 777, 778, 755), (755, 778, 779, 754), (754, 779, 780, 753), (706, 708, 773, 769), (769, 773, 774, 770), (770, 774, 775, 771), (771, 775, 776, 772), (723, 706, 769, 765), (765, 769, 770, 766), (766, 770, 771, 767), (767, 771, 772, 768), (707, 723, 765, 733), (733, 765, 766, 734), (734, 766, 767, 735), (735, 767, 768, 736), (705, 717, 761, 736), (736, 761, 762, 735), (735, 762, 763, 734), (734, 763, 764, 733), (711, 719, 757, 740), (740, 757, 758, 739), (739, 758, 759, 738), (738, 759, 760, 737), (808, 722, 756, 809), (809, 756, 755, 814), (814, 755, 754, 819), (819, 754, 753, 824), (708, 713, 749, 773), (773, 749, 750, 774), (774, 750, 751, 775), (775, 751, 752, 776), (712, 714, 745, 741), (741, 745, 746, 742), (742, 746, 747, 743), (743, 747, 748, 744), (727, 718, 764, 785), (785, 764, 763, 786), (786, 763, 762, 787), (787, 762, 761, 788), (713, 711, 740, 749), (749, 740, 739, 750), (750, 739, 738, 751), (751, 738, 737, 752), (789, 712, 741, 829), (829, 741, 742, 834), (834, 742, 743, 839), (839, 743, 744, 844), (759, 843, 848, 760), (843, 842, 847, 848), (842, 841, 846, 847), (841, 840, 845, 846), (840, 839, 844, 845), (758, 838, 843, 759), (838, 837, 842, 843), (837, 836, 841, 842), (836, 835, 840, 841), (835, 834, 839, 840), (757, 833, 838, 758), (833, 832, 837, 838), (832, 831, 836, 837), (831, 830, 835, 836), (830, 829, 834, 835), (719, 793, 833, 757), (793, 792, 832, 833), (792, 791, 831, 832), (791, 790, 830, 831), (790, 789, 829, 830), (747, 823, 828, 748), (823, 822, 827, 828), (822, 821, 826, 827), (821, 820, 825, 826), (820, 819, 824, 825), (746, 818, 823, 747), (818, 817, 822, 823), (817, 816, 821, 822), (816, 815, 820, 821), (815, 814, 819, 820), (745, 813, 818, 746), (813, 812, 817, 818), (812, 811, 816, 817), (811, 810, 815, 816), (810, 809, 814, 815), (714, 804, 813, 745), (804, 805, 812, 813), (805, 806, 811, 812), (806, 807, 810, 811), (807, 808, 809, 810), (748, 828, 799, 716), (828, 827, 800, 799), (827, 826, 801, 800), (826, 825, 802, 801), (825, 824, 803, 802), (720, 798, 803, 721), (798, 797, 802, 803), (797, 796, 801, 802), (796, 795, 800, 801), (795, 794, 799, 800), (760, 848, 798, 720), (848, 847, 797, 798), (847, 846, 796, 797), (846, 845, 795, 796), (845, 844, 794, 795), (722, 808, 793, 719), (808, 807, 792, 793), (807, 806, 791, 792), (806, 805, 790, 791), (805, 804, 789, 790), (870, 874, 875, 869), (948, 858, 856, 933), (988, 888, 854, 938), (859, 865, 874, 870), (896, 881, 853, 859), (932, 905, 861, 876), (888, 892, 860, 854), (920, 896, 859, 870), (938, 854, 860, 943), (968, 897, 865, 947), (852, 873, 866, 857), (853, 864, 865, 859), (868, 876, 861, 849), (881, 904, 864, 853), (857, 866, 863, 855), (877, 908, 862, 851), (869, 875, 876, 868), (851, 862, 871, 867), (867, 871, 872, 850), (850, 872, 873, 852), (880, 912, 868, 849), (912, 916, 869, 868), (916, 920, 870, 869), (897, 924, 874, 865), (924, 928, 875, 874), (928, 932, 876, 875), (872, 871, 929, 925), (925, 929, 930, 926), (926, 930, 931, 927), (927, 931, 932, 928), (873, 872, 925, 921), (921, 925, 926, 922), (922, 926, 927, 923), (923, 927, 928, 924), (866, 873, 921, 900), (900, 921, 922, 899), (899, 922, 923, 898), (898, 923, 924, 897), (850, 852, 917, 913), (913, 917, 918, 914), (914, 918, 919, 915), (915, 919, 920, 916), (867, 850, 913, 909), (909, 913, 914, 910), (910, 914, 915, 911), (911, 915, 916, 912), (851, 867, 909, 877), (877, 909, 910, 878), (878, 910, 911, 879), (879, 911, 912, 880), (849, 861, 905, 880), (880, 905, 906, 879), (879, 906, 907, 878), (878, 907, 908, 877), (855, 863, 901, 884), (884, 901, 902, 883), (883, 902, 903, 882), (882, 903, 904, 881), (952, 866, 900, 953), (953, 900, 899, 958), (958, 899, 898, 963), (963, 898, 897, 968), (852, 857, 893, 917), (917, 893, 894, 918), (918, 894, 895, 919), (919, 895, 896, 920), (856, 858, 889, 885), (885, 889, 890, 886), (886, 890, 891, 887), (887, 891, 892, 888), (871, 862, 908, 929), (929, 908, 907, 930), (930, 907, 906, 931), (931, 906, 905, 932), (857, 855, 884, 893), (893, 884, 883, 894), (894, 883, 882, 895), (895, 882, 881, 896), (933, 856, 885, 973), (973, 885, 886, 978), (978, 886, 887, 983), (983, 887, 888, 988), (903, 987, 992, 904), (987, 986, 991, 992), (986, 985, 990, 991), (985, 984, 989, 990), (984, 983, 988, 989), (902, 982, 987, 903), (982, 981, 986, 987), (981, 980, 985, 986), (980, 979, 984, 985), (979, 978, 983, 984), (901, 977, 982, 902), (977, 976, 981, 982), (976, 975, 980, 981), (975, 974, 979, 980), (974, 973, 978, 979), (863, 937, 977, 901), (937, 936, 976, 977), (936, 935, 975, 976), (935, 934, 974, 975), (934, 933, 973, 974), (891, 967, 972, 892), (967, 966, 971, 972), (966, 965, 970, 971), (965, 964, 969, 970), (964, 963, 968, 969), (890, 962, 967, 891), (962, 961, 966, 967), (961, 960, 965, 966), (960, 959, 964, 965), (959, 958, 963, 964), (889, 957, 962, 890), (957, 956, 961, 962), (956, 955, 960, 961), (955, 954, 959, 960), (954, 953, 958, 959), (858, 948, 957, 889), (948, 949, 956, 957), (949, 950, 955, 956), (950, 951, 954, 955), (951, 952, 953, 954), (892, 972, 943, 860), (972, 971, 944, 943), (971, 970, 945, 944), (970, 969, 946, 945), (969, 968, 947, 946), (864, 942, 947, 865), (942, 941, 946, 947), (941, 940, 945, 946), (940, 939, 944, 945), (939, 938, 943, 944), (904, 992, 942, 864), (992, 991, 941, 942), (991, 990, 940, 941), (990, 989, 939, 940), (989, 988, 938, 939), (866, 952, 937, 863), (952, 951, 936, 937), (951, 950, 935, 936), (950, 949, 934, 935), (949, 948, 933, 934), (1185, 994, 996, 1186), (1186, 996, 998, 1187), (1187, 998, 1000, 1188), (1188, 1000, 1002, 1189), (1189, 1002, 1004, 1190), (1190, 1004, 1006, 1191), (1191, 1006, 1008, 1192), (1192, 1008, 1010, 1193), (1193, 1010, 1012, 1194), (1194, 1012, 1014, 1195), (1195, 1014, 1016, 1196), (1196, 1016, 1018, 1197), (1197, 1018, 1020, 1198), (1198, 1020, 1022, 1199), (1000, 998, 1043, 1044), (1199, 1022, 1024, 1200), (1200, 1024, 994, 1185), (993, 995, 997, 999, 1001, 1003, 1005, 1007, 1009, 1011, 1013, 1015, 1017, 1019, 1021, 1023), (1033, 1032, 1080, 1081), (1010, 1008, 1048, 1049), (996, 994, 1042, 1041), (1020, 1018, 1053, 1054), (1006, 1004, 1046, 1047), (1016, 1014, 1051, 1052), (994, 1024, 1056, 1042), (1002, 1000, 1044, 1045), (1012, 1010, 1049, 1050), (1022, 1020, 1054, 1055), (998, 996, 1041, 1043), (1008, 1006, 1047, 1048), (1018, 1016, 1052, 1053), (1004, 1002, 1045, 1046), (1014, 1012, 1050, 1051), (1024, 1022, 1055, 1056), (1058, 1057, 1041, 1042), (1057, 1059, 1043, 1041), (1059, 1060, 1044, 1043), (1060, 1061, 1045, 1044), (1061, 1062, 1046, 1045), (1062, 1063, 1047, 1046), (1063, 1064, 1048, 1047), (1064, 1065, 1049, 1048), (1065, 1066, 1050, 1049), (1066, 1067, 1051, 1050), (1067, 1068, 1052, 1051), (1068, 1069, 1053, 1052), (1069, 1070, 1054, 1053), (1070, 1071, 1055, 1054), (1071, 1072, 1056, 1055), (1072, 1058, 1042, 1056), (1089, 1090, 1057, 1058), (1090, 1091, 1059, 1057), (1091, 1092, 1060, 1059), (1092, 1093, 1061, 1060), (1093, 1094, 1062, 1061), (1094, 1095, 1063, 1062), (1095, 1096, 1064, 1063), (1096, 1097, 1065, 1064), (1097, 1098, 1066, 1065), (1098, 1099, 1067, 1066), (1099, 1100, 1068, 1067), (1100, 1101, 1069, 1068), (1101, 1102, 1070, 1069), (1102, 1103, 1071, 1070), (1103, 1104, 1072, 1071), (1104, 1089, 1058, 1072), (1074, 1073, 1088, 1087, 1086, 1085, 1084, 1083, 1082, 1081, 1080, 1079, 1078, 1077, 1076, 1075), (1026, 1025, 1073, 1074), (1025, 1040, 1088, 1073), (1034, 1033, 1081, 1082), (1027, 1026, 1074, 1075), (1035, 1034, 1082, 1083), (1028, 1027, 1075, 1076), (1036, 1035, 1083, 1084), (1029, 1028, 1076, 1077), (1037, 1036, 1084, 1085), (1030, 1029, 1077, 1078), (1038, 1037, 1085, 1086), (1031, 1030, 1078, 1079), (1039, 1038, 1086, 1087), (1032, 1031, 1079, 1080), (1040, 1039, 1087, 1088), (1089, 1104, 1136, 1121), (1113, 1114, 1146, 1145), (1092, 1091, 1123, 1124), (1112, 1113, 1145, 1144), (1093, 1092, 1124, 1125), (1111, 1112, 1144, 1143), (1094, 1093, 1125, 1126), (1110, 1111, 1143, 1142), (1095, 1094, 1126, 1127), (1109, 1110, 1142, 1141), (1096, 1095, 1127, 1128), (1108, 1109, 1141, 1140), (1097, 1096, 1128, 1129), (1107, 1108, 1140, 1139), (1098, 1097, 1129, 1130), (1120, 1105, 1137, 1152), (1025, 1026, 1106, 1105), (1026, 1027, 1107, 1106), (1027, 1028, 1108, 1107), (1028, 1029, 1109, 1108), (1029, 1030, 1110, 1109), (1030, 1031, 1111, 1110), (1031, 1032, 1112, 1111), (1032, 1033, 1113, 1112), (1033, 1034, 1114, 1113), (1034, 1035, 1115, 1114), (1035, 1036, 1116, 1115), (1036, 1037, 1117, 1116), (1037, 1038, 1118, 1117), (1038, 1039, 1119, 1118), (1039, 1040, 1120, 1119), (1040, 1025, 1105, 1120), (1152, 1137, 1121, 1136), (1151, 1152, 1136, 1135), (1150, 1151, 1135, 1134), (1149, 1150, 1134, 1133), (1148, 1149, 1133, 1132), (1147, 1148, 1132, 1131), (1146, 1147, 1131, 1130), (1145, 1146, 1130, 1129), (1144, 1145, 1129, 1128), (1143, 1144, 1128, 1127), (1142, 1143, 1127, 1126), (1141, 1142, 1126, 1125), (1140, 1141, 1125, 1124), (1139, 1140, 1124, 1123), (1138, 1139, 1123, 1122), (1137, 1138, 1122, 1121), (1091, 1090, 1122, 1123), (1114, 1115, 1147, 1146), (1104, 1103, 1135, 1136), (1090, 1089, 1121, 1122), (1115, 1116, 1148, 1147), (1103, 1102, 1134, 1135), (1116, 1117, 1149, 1148), (1102, 1101, 1133, 1134), (1117, 1118, 1150, 1149), (1101, 1100, 1132, 1133), (1118, 1119, 1151, 1150), (1100, 1099, 1131, 1132), (1105, 1106, 1138, 1137), (1119, 1120, 1152, 1151), (1099, 1098, 1130, 1131), (1106, 1107, 1139, 1138), (1183, 1168, 1153, 1184), (1182, 1167, 1168, 1183), (1181, 1166, 1167, 1182), (1180, 1165, 1166, 1181), (1179, 1164, 1165, 1180), (1178, 1163, 1164, 1179), (1177, 1162, 1163, 1178), (1176, 1161, 1162, 1177), (1175, 1160, 1161, 1176), (1174, 1159, 1160, 1175), (1173, 1158, 1159, 1174), (1172, 1157, 1158, 1173), (1171, 1156, 1157, 1172), (1170, 1155, 1156, 1171), (1169, 1154, 1155, 1170), (1184, 1153, 1154, 1169), (993, 1184, 1169, 995), (995, 1169, 1170, 997), (997, 1170, 1171, 999), (999, 1171, 1172, 1001), (1001, 1172, 1173, 1003), (1003, 1173, 1174, 1005), (1005, 1174, 1175, 1007), (1007, 1175, 1176, 1009), (1009, 1176, 1177, 1011), (1011, 1177, 1178, 1013), (1013, 1178, 1179, 1015), (1015, 1179, 1180, 1017), (1017, 1180, 1181, 1019), (1019, 1181, 1182, 1021), (1021, 1182, 1183, 1023), (1023, 1183, 1184, 993), (1168, 1200, 1185, 1153), (1167, 1199, 1200, 1168), (1166, 1198, 1199, 1167), (1165, 1197, 1198, 1166), (1164, 1196, 1197, 1165), (1163, 1195, 1196, 1164), (1162, 1194, 1195, 1163), (1161, 1193, 1194, 1162), (1160, 1192, 1193, 1161), (1159, 1191, 1192, 1160), (1158, 1190, 1191, 1159), (1157, 1189, 1190, 1158), (1156, 1188, 1189, 1157), (1155, 1187, 1188, 1156), (1154, 1186, 1187, 1155), (1153, 1185, 1186, 1154), (1201, 1202, 1204, 1203), (1203, 1204, 1206, 1205), (1205, 1206, 1208, 1207), (1207, 1208, 1210, 1209), (1209, 1210, 1212, 1211), (1211, 1212, 1214, 1213), (1204, 1202, 1216, 1214, 1212, 1210, 1208, 1206), (1213, 1214, 1216, 1215), (1215, 1216, 1202, 1201), (1201, 1203, 1205, 1207, 1209, 1211, 1213, 1215), (1409, 1218, 1220, 1410), (1410, 1220, 1222, 1411), (1411, 1222, 1224, 1412), (1412, 1224, 1226, 1413), (1413, 1226, 1228, 1414), (1414, 1228, 1230, 1415), (1415, 1230, 1232, 1416), (1416, 1232, 1234, 1417), (1417, 1234, 1236, 1418), (1418, 1236, 1238, 1419), (1419, 1238, 1240, 1420), (1420, 1240, 1242, 1421), (1421, 1242, 1244, 1422), (1422, 1244, 1246, 1423), (1224, 1222, 1267, 1268), (1423, 1246, 1248, 1424), (1424, 1248, 1218, 1409), (1217, 1219, 1221, 1223, 1225, 1227, 1229, 1231, 1233, 1235, 1237, 1239, 1241, 1243, 1245, 1247), (1257, 1256, 1304, 1305), (1234, 1232, 1272, 1273), (1220, 1218, 1266, 1265), (1244, 1242, 1277, 1278), (1230, 1228, 1270, 1271), (1240, 1238, 1275, 1276), (1218, 1248, 1280, 1266), (1226, 1224, 1268, 1269), (1236, 1234, 1273, 1274), (1246, 1244, 1278, 1279), (1222, 1220, 1265, 1267), (1232, 1230, 1271, 1272), (1242, 1240, 1276, 1277), (1228, 1226, 1269, 1270), (1238, 1236, 1274, 1275), (1248, 1246, 1279, 1280), (1282, 1281, 1265, 1266), (1281, 1283, 1267, 1265), (1283, 1284, 1268, 1267), (1284, 1285, 1269, 1268), (1285, 1286, 1270, 1269), (1286, 1287, 1271, 1270), (1287, 1288, 1272, 1271), (1288, 1289, 1273, 1272), (1289, 1290, 1274, 1273), (1290, 1291, 1275, 1274), (1291, 1292, 1276, 1275), (1292, 1293, 1277, 1276), (1293, 1294, 1278, 1277), (1294, 1295, 1279, 1278), (1295, 1296, 1280, 1279), (1296, 1282, 1266, 1280), (1313, 1314, 1281, 1282), (1314, 1315, 1283, 1281), (1315, 1316, 1284, 1283), (1316, 1317, 1285, 1284), (1317, 1318, 1286, 1285), (1318, 1319, 1287, 1286), (1319, 1320, 1288, 1287), (1320, 1321, 1289, 1288), (1321, 1322, 1290, 1289), (1322, 1323, 1291, 1290), (1323, 1324, 1292, 1291), (1324, 1325, 1293, 1292), (1325, 1326, 1294, 1293), (1326, 1327, 1295, 1294), (1327, 1328, 1296, 1295), (1328, 1313, 1282, 1296), (1298, 1297, 1312, 1311, 1310, 1309, 1308, 1307, 1306, 1305, 1304, 1303, 1302, 1301, 1300, 1299), (1250, 1249, 1297, 1298), (1249, 1264, 1312, 1297), (1258, 1257, 1305, 1306), (1251, 1250, 1298, 1299), (1259, 1258, 1306, 1307), (1252, 1251, 1299, 1300), (1260, 1259, 1307, 1308), (1253, 1252, 1300, 1301), (1261, 1260, 1308, 1309), (1254, 1253, 1301, 1302), (1262, 1261, 1309, 1310), (1255, 1254, 1302, 1303), (1263, 1262, 1310, 1311), (1256, 1255, 1303, 1304), (1264, 1263, 1311, 1312), (1313, 1328, 1360, 1345), (1337, 1338, 1370, 1369), (1316, 1315, 1347, 1348), (1336, 1337, 1369, 1368), (1317, 1316, 1348, 1349), (1335, 1336, 1368, 1367), (1318, 1317, 1349, 1350), (1334, 1335, 1367, 1366), (1319, 1318, 1350, 1351), (1333, 1334, 1366, 1365), (1320, 1319, 1351, 1352), (1332, 1333, 1365, 1364), (1321, 1320, 1352, 1353), (1331, 1332, 1364, 1363), (1322, 1321, 1353, 1354), (1344, 1329, 1361, 1376), (1249, 1250, 1330, 1329), (1250, 1251, 1331, 1330), (1251, 1252, 1332, 1331), (1252, 1253, 1333, 1332), (1253, 1254, 1334, 1333), (1254, 1255, 1335, 1334), (1255, 1256, 1336, 1335), (1256, 1257, 1337, 1336), (1257, 1258, 1338, 1337), (1258, 1259, 1339, 1338), (1259, 1260, 1340, 1339), (1260, 1261, 1341, 1340), (1261, 1262, 1342, 1341), (1262, 1263, 1343, 1342), (1263, 1264, 1344, 1343), (1264, 1249, 1329, 1344), (1376, 1361, 1345, 1360), (1375, 1376, 1360, 1359), (1374, 1375, 1359, 1358), (1373, 1374, 1358, 1357), (1372, 1373, 1357, 1356), (1371, 1372, 1356, 1355), (1370, 1371, 1355, 1354), (1369, 1370, 1354, 1353), (1368, 1369, 1353, 1352), (1367, 1368, 1352, 1351), (1366, 1367, 1351, 1350), (1365, 1366, 1350, 1349), (1364, 1365, 1349, 1348), (1363, 1364, 1348, 1347), (1362, 1363, 1347, 1346), (1361, 1362, 1346, 1345), (1315, 1314, 1346, 1347), (1338, 1339, 1371, 1370), (1328, 1327, 1359, 1360), (1314, 1313, 1345, 1346), (1339, 1340, 1372, 1371), (1327, 1326, 1358, 1359), (1340, 1341, 1373, 1372), (1326, 1325, 1357, 1358), (1341, 1342, 1374, 1373), (1325, 1324, 1356, 1357), (1342, 1343, 1375, 1374), (1324, 1323, 1355, 1356), (1329, 1330, 1362, 1361), (1343, 1344, 1376, 1375), (1323, 1322, 1354, 1355), (1330, 1331, 1363, 1362), (1407, 1392, 1377, 1408), (1406, 1391, 1392, 1407), (1405, 1390, 1391, 1406), (1404, 1389, 1390, 1405), (1403, 1388, 1389, 1404), (1402, 1387, 1388, 1403), (1401, 1386, 1387, 1402), (1400, 1385, 1386, 1401), (1399, 1384, 1385, 1400), (1398, 1383, 1384, 1399), (1397, 1382, 1383, 1398), (1396, 1381, 1382, 1397), (1395, 1380, 1381, 1396), (1394, 1379, 1380, 1395), (1393, 1378, 1379, 1394), (1408, 1377, 1378, 1393), (1217, 1408, 1393, 1219), (1219, 1393, 1394, 1221), (1221, 1394, 1395, 1223), (1223, 1395, 1396, 1225), (1225, 1396, 1397, 1227), (1227, 1397, 1398, 1229), (1229, 1398, 1399, 1231), (1231, 1399, 1400, 1233), (1233, 1400, 1401, 1235), (1235, 1401, 1402, 1237), (1237, 1402, 1403, 1239), (1239, 1403, 1404, 1241), (1241, 1404, 1405, 1243), (1243, 1405, 1406, 1245), (1245, 1406, 1407, 1247), (1247, 1407, 1408, 1217), (1392, 1424, 1409, 1377), (1391, 1423, 1424, 1392), (1390, 1422, 1423, 1391), (1389, 1421, 1422, 1390), (1388, 1420, 1421, 1389), (1387, 1419, 1420, 1388), (1386, 1418, 1419, 1387), (1385, 1417, 1418, 1386), (1384, 1416, 1417, 1385), (1383, 1415, 1416, 1384), (1382, 1414, 1415, 1383), (1381, 1413, 1414, 1382), (1380, 1412, 1413, 1381), (1379, 1411, 1412, 1380), (1378, 1410, 1411, 1379), (1377, 1409, 1410, 1378), (1617, 1426, 1428, 1618), (1618, 1428, 1430, 1619), (1619, 1430, 1432, 1620), (1620, 1432, 1434, 1621), (1621, 1434, 1436, 1622), (1622, 1436, 1438, 1623), (1623, 1438, 1440, 1624), (1624, 1440, 1442, 1625), (1625, 1442, 1444, 1626), (1626, 1444, 1446, 1627), (1627, 1446, 1448, 1628), (1628, 1448, 1450, 1629), (1629, 1450, 1452, 1630), (1630, 1452, 1454, 1631), (1432, 1430, 1475, 1476), (1631, 1454, 1456, 1632), (1632, 1456, 1426, 1617), (1425, 1427, 1429, 1431, 1433, 1435, 1437, 1439, 1441, 1443, 1445, 1447, 1449, 1451, 1453, 1455), (1465, 1464, 1512, 1513), (1442, 1440, 1480, 1481), (1428, 1426, 1474, 1473), (1452, 1450, 1485, 1486), (1438, 1436, 1478, 1479), (1448, 1446, 1483, 1484), (1426, 1456, 1488, 1474), (1434, 1432, 1476, 1477), (1444, 1442, 1481, 1482), (1454, 1452, 1486, 1487), (1430, 1428, 1473, 1475), (1440, 1438, 1479, 1480), (1450, 1448, 1484, 1485), (1436, 1434, 1477, 1478), (1446, 1444, 1482, 1483), (1456, 1454, 1487, 1488), (1490, 1489, 1473, 1474), (1489, 1491, 1475, 1473), (1491, 1492, 1476, 1475), (1492, 1493, 1477, 1476), (1493, 1494, 1478, 1477), (1494, 1495, 1479, 1478), (1495, 1496, 1480, 1479), (1496, 1497, 1481, 1480), (1497, 1498, 1482, 1481), (1498, 1499, 1483, 1482), (1499, 1500, 1484, 1483), (1500, 1501, 1485, 1484), (1501, 1502, 1486, 1485), (1502, 1503, 1487, 1486), (1503, 1504, 1488, 1487), (1504, 1490, 1474, 1488), (1521, 1522, 1489, 1490), (1522, 1523, 1491, 1489), (1523, 1524, 1492, 1491), (1524, 1525, 1493, 1492), (1525, 1526, 1494, 1493), (1526, 1527, 1495, 1494), (1527, 1528, 1496, 1495), (1528, 1529, 1497, 1496), (1529, 1530, 1498, 1497), (1530, 1531, 1499, 1498), (1531, 1532, 1500, 1499), (1532, 1533, 1501, 1500), (1533, 1534, 1502, 1501), (1534, 1535, 1503, 1502), (1535, 1536, 1504, 1503), (1536, 1521, 1490, 1504), (1506, 1505, 1520, 1519, 1518, 1517, 1516, 1515, 1514, 1513, 1512, 1511, 1510, 1509, 1508, 1507), (1458, 1457, 1505, 1506), (1457, 1472, 1520, 1505), (1466, 1465, 1513, 1514), (1459, 1458, 1506, 1507), (1467, 1466, 1514, 1515), (1460, 1459, 1507, 1508), (1468, 1467, 1515, 1516), (1461, 1460, 1508, 1509), (1469, 1468, 1516, 1517), (1462, 1461, 1509, 1510), (1470, 1469, 1517, 1518), (1463, 1462, 1510, 1511), (1471, 1470, 1518, 1519), (1464, 1463, 1511, 1512), (1472, 1471, 1519, 1520), (1521, 1536, 1568, 1553), (1545, 1546, 1578, 1577), (1524, 1523, 1555, 1556), (1544, 1545, 1577, 1576), (1525, 1524, 1556, 1557), (1543, 1544, 1576, 1575), (1526, 1525, 1557, 1558), (1542, 1543, 1575, 1574), (1527, 1526, 1558, 1559), (1541, 1542, 1574, 1573), (1528, 1527, 1559, 1560), (1540, 1541, 1573, 1572), (1529, 1528, 1560, 1561), (1539, 1540, 1572, 1571), (1530, 1529, 1561, 1562), (1552, 1537, 1569, 1584), (1457, 1458, 1538, 1537), (1458, 1459, 1539, 1538), (1459, 1460, 1540, 1539), (1460, 1461, 1541, 1540), (1461, 1462, 1542, 1541), (1462, 1463, 1543, 1542), (1463, 1464, 1544, 1543), (1464, 1465, 1545, 1544), (1465, 1466, 1546, 1545), (1466, 1467, 1547, 1546), (1467, 1468, 1548, 1547), (1468, 1469, 1549, 1548), (1469, 1470, 1550, 1549), (1470, 1471, 1551, 1550), (1471, 1472, 1552, 1551), (1472, 1457, 1537, 1552), (1584, 1569, 1553, 1568), (1583, 1584, 1568, 1567), (1582, 1583, 1567, 1566), (1581, 1582, 1566, 1565), (1580, 1581, 1565, 1564), (1579, 1580, 1564, 1563), (1578, 1579, 1563, 1562), (1577, 1578, 1562, 1561), (1576, 1577, 1561, 1560), (1575, 1576, 1560, 1559), (1574, 1575, 1559, 1558), (1573, 1574, 1558, 1557), (1572, 1573, 1557, 1556), (1571, 1572, 1556, 1555), (1570, 1571, 1555, 1554), (1569, 1570, 1554, 1553), (1523, 1522, 1554, 1555), (1546, 1547, 1579, 1578), (1536, 1535, 1567, 1568), (1522, 1521, 1553, 1554), (1547, 1548, 1580, 1579), (1535, 1534, 1566, 1567), (1548, 1549, 1581, 1580), (1534, 1533, 1565, 1566), (1549, 1550, 1582, 1581), (1533, 1532, 1564, 1565), (1550, 1551, 1583, 1582), (1532, 1531, 1563, 1564), (1537, 1538, 1570, 1569), (1551, 1552, 1584, 1583), (1531, 1530, 1562, 1563), (1538, 1539, 1571, 1570), (1615, 1600, 1585, 1616), (1614, 1599, 1600, 1615), (1613, 1598, 1599, 1614), (1612, 1597, 1598, 1613), (1611, 1596, 1597, 1612), (1610, 1595, 1596, 1611), (1609, 1594, 1595, 1610), (1608, 1593, 1594, 1609), (1607, 1592, 1593, 1608), (1606, 1591, 1592, 1607), (1605, 1590, 1591, 1606), (1604, 1589, 1590, 1605), (1603, 1588, 1589, 1604), (1602, 1587, 1588, 1603), (1601, 1586, 1587, 1602), (1616, 1585, 1586, 1601), (1425, 1616, 1601, 1427), (1427, 1601, 1602, 1429), (1429, 1602, 1603, 1431), (1431, 1603, 1604, 1433), (1433, 1604, 1605, 1435), (1435, 1605, 1606, 1437), (1437, 1606, 1607, 1439), (1439, 1607, 1608, 1441), (1441, 1608, 1609, 1443), (1443, 1609, 1610, 1445), (1445, 1610, 1611, 1447), (1447, 1611, 1612, 1449), (1449, 1612, 1613, 1451), (1451, 1613, 1614, 1453), (1453, 1614, 1615, 1455), (1455, 1615, 1616, 1425), (1600, 1632, 1617, 1585), (1599, 1631, 1632, 1600), (1598, 1630, 1631, 1599), (1597, 1629, 1630, 1598), (1596, 1628, 1629, 1597), (1595, 1627, 1628, 1596), (1594, 1626, 1627, 1595), (1593, 1625, 1626, 1594), (1592, 1624, 1625, 1593), (1591, 1623, 1624, 1592), (1590, 1622, 1623, 1591), (1589, 1621, 1622, 1590), (1588, 1620, 1621, 1589), (1587, 1619, 1620, 1588), (1586, 1618, 1619, 1587), (1585, 1617, 1618, 1586), (1633, 1634, 1636, 1635), (1635, 1636, 1638, 1637), (1637, 1638, 1640, 1639), (1639, 1640, 1642, 1641), (1641, 1642, 1644, 1643), (1643, 1644, 1646, 1645), (1636, 1634, 1648, 1646, 1644, 1642, 1640, 1638), (1645, 1646, 1648, 1647), (1647, 1648, 1634, 1633), (1633, 1635, 1637, 1639, 1641, 1643, 1645, 1647), (1841, 1650, 1652, 1842), (1842, 1652, 1654, 1843), (1843, 1654, 1656, 1844), (1844, 1656, 1658, 1845), (1845, 1658, 1660, 1846), (1846, 1660, 1662, 1847), (1847, 1662, 1664, 1848), (1848, 1664, 1666, 1849), (1849, 1666, 1668, 1850), (1850, 1668, 1670, 1851), (1851, 1670, 1672, 1852), (1852, 1672, 1674, 1853), (1853, 1674, 1676, 1854), (1854, 1676, 1678, 1855), (1656, 1654, 1699, 1700), (1855, 1678, 1680, 1856), (1856, 1680, 1650, 1841), (1649, 1651, 1653, 1655, 1657, 1659, 1661, 1663, 1665, 1667, 1669, 1671, 1673, 1675, 1677, 1679), (1689, 1688, 1736, 1737), (1666, 1664, 1704, 1705), (1652, 1650, 1698, 1697), (1676, 1674, 1709, 1710), (1662, 1660, 1702, 1703), (1672, 1670, 1707, 1708), (1650, 1680, 1712, 1698), (1658, 1656, 1700, 1701), (1668, 1666, 1705, 1706), (1678, 1676, 1710, 1711), (1654, 1652, 1697, 1699), (1664, 1662, 1703, 1704), (1674, 1672, 1708, 1709), (1660, 1658, 1701, 1702), (1670, 1668, 1706, 1707), (1680, 1678, 1711, 1712), (1714, 1713, 1697, 1698), (1713, 1715, 1699, 1697), (1715, 1716, 1700, 1699), (1716, 1717, 1701, 1700), (1717, 1718, 1702, 1701), (1718, 1719, 1703, 1702), (1719, 1720, 1704, 1703), (1720, 1721, 1705, 1704), (1721, 1722, 1706, 1705), (1722, 1723, 1707, 1706), (1723, 1724, 1708, 1707), (1724, 1725, 1709, 1708), (1725, 1726, 1710, 1709), (1726, 1727, 1711, 1710), (1727, 1728, 1712, 1711), (1728, 1714, 1698, 1712), (1745, 1746, 1713, 1714), (1746, 1747, 1715, 1713), (1747, 1748, 1716, 1715), (1748, 1749, 1717, 1716), (1749, 1750, 1718, 1717), (1750, 1751, 1719, 1718), (1751, 1752, 1720, 1719), (1752, 1753, 1721, 1720), (1753, 1754, 1722, 1721), (1754, 1755, 1723, 1722), (1755, 1756, 1724, 1723), (1756, 1757, 1725, 1724), (1757, 1758, 1726, 1725), (1758, 1759, 1727, 1726), (1759, 1760, 1728, 1727), (1760, 1745, 1714, 1728), (1730, 1729, 1744, 1743, 1742, 1741, 1740, 1739, 1738, 1737, 1736, 1735, 1734, 1733, 1732, 1731), (1682, 1681, 1729, 1730), (1681, 1696, 1744, 1729), (1690, 1689, 1737, 1738), (1683, 1682, 1730, 1731), (1691, 1690, 1738, 1739), (1684, 1683, 1731, 1732), (1692, 1691, 1739, 1740), (1685, 1684, 1732, 1733), (1693, 1692, 1740, 1741), (1686, 1685, 1733, 1734), (1694, 1693, 1741, 1742), (1687, 1686, 1734, 1735), (1695, 1694, 1742, 1743), (1688, 1687, 1735, 1736), (1696, 1695, 1743, 1744), (1745, 1760, 1792, 1777), (1769, 1770, 1802, 1801), (1748, 1747, 1779, 1780), (1768, 1769, 1801, 1800), (1749, 1748, 1780, 1781), (1767, 1768, 1800, 1799), (1750, 1749, 1781, 1782), (1766, 1767, 1799, 1798), (1751, 1750, 1782, 1783), (1765, 1766, 1798, 1797), (1752, 1751, 1783, 1784), (1764, 1765, 1797, 1796), (1753, 1752, 1784, 1785), (1763, 1764, 1796, 1795), (1754, 1753, 1785, 1786), (1776, 1761, 1793, 1808), (1681, 1682, 1762, 1761), (1682, 1683, 1763, 1762), (1683, 1684, 1764, 1763), (1684, 1685, 1765, 1764), (1685, 1686, 1766, 1765), (1686, 1687, 1767, 1766), (1687, 1688, 1768, 1767), (1688, 1689, 1769, 1768), (1689, 1690, 1770, 1769), (1690, 1691, 1771, 1770), (1691, 1692, 1772, 1771), (1692, 1693, 1773, 1772), (1693, 1694, 1774, 1773), (1694, 1695, 1775, 1774), (1695, 1696, 1776, 1775), (1696, 1681, 1761, 1776), (1808, 1793, 1777, 1792), (1807, 1808, 1792, 1791), (1806, 1807, 1791, 1790), (1805, 1806, 1790, 1789), (1804, 1805, 1789, 1788), (1803, 1804, 1788, 1787), (1802, 1803, 1787, 1786), (1801, 1802, 1786, 1785), (1800, 1801, 1785, 1784), (1799, 1800, 1784, 1783), (1798, 1799, 1783, 1782), (1797, 1798, 1782, 1781), (1796, 1797, 1781, 1780), (1795, 1796, 1780, 1779), (1794, 1795, 1779, 1778), (1793, 1794, 1778, 1777), (1747, 1746, 1778, 1779), (1770, 1771, 1803, 1802), (1760, 1759, 1791, 1792), (1746, 1745, 1777, 1778), (1771, 1772, 1804, 1803), (1759, 1758, 1790, 1791), (1772, 1773, 1805, 1804), (1758, 1757, 1789, 1790), (1773, 1774, 1806, 1805), (1757, 1756, 1788, 1789), (1774, 1775, 1807, 1806), (1756, 1755, 1787, 1788), (1761, 1762, 1794, 1793), (1775, 1776, 1808, 1807), (1755, 1754, 1786, 1787), (1762, 1763, 1795, 1794), (1839, 1824, 1809, 1840), (1838, 1823, 1824, 1839), (1837, 1822, 1823, 1838), (1836, 1821, 1822, 1837), (1835, 1820, 1821, 1836), (1834, 1819, 1820, 1835), (1833, 1818, 1819, 1834), (1832, 1817, 1818, 1833), (1831, 1816, 1817, 1832), (1830, 1815, 1816, 1831), (1829, 1814, 1815, 1830), (1828, 1813, 1814, 1829), (1827, 1812, 1813, 1828), (1826, 1811, 1812, 1827), (1825, 1810, 1811, 1826), (1840, 1809, 1810, 1825), (1649, 1840, 1825, 1651), (1651, 1825, 1826, 1653), (1653, 1826, 1827, 1655), (1655, 1827, 1828, 1657), (1657, 1828, 1829, 1659), (1659, 1829, 1830, 1661), (1661, 1830, 1831, 1663), (1663, 1831, 1832, 1665), (1665, 1832, 1833, 1667), (1667, 1833, 1834, 1669), (1669, 1834, 1835, 1671), (1671, 1835, 1836, 1673), (1673, 1836, 1837, 1675), (1675, 1837, 1838, 1677), (1677, 1838, 1839, 1679), (1679, 1839, 1840, 1649), (1824, 1856, 1841, 1809), (1823, 1855, 1856, 1824), (1822, 1854, 1855, 1823), (1821, 1853, 1854, 1822), (1820, 1852, 1853, 1821), (1819, 1851, 1852, 1820), (1818, 1850, 1851, 1819), (1817, 1849, 1850, 1818), (1816, 1848, 1849, 1817), (1815, 1847, 1848, 1816), (1814, 1846, 1847, 1815), (1813, 1845, 1846, 1814), (1812, 1844, 1845, 1813), (1811, 1843, 1844, 1812), (1810, 1842, 1843, 1811), (1809, 1841, 1842, 1810)])
me_cube_009.polygons.foreach_set('material_index', [0, 0, 0, 0, 0, 0, 0, 0, 0, 0, 0, 0, 0, 0, 0, 0, 0, 0, 0, 0, 0, 0, 0, 0, 0, 0, 0, 0, 0, 0, 0, 0, 0, 0, 0, 0, 0, 0, 0, 0, 0, 0, 0, 0, 0, 0, 0, 0, 0, 0, 0, 0, 0, 0, 0, 0, 0, 0, 0, 0, 0, 0, 0, 0, 0, 0, 0, 0, 0, 0, 0, 0, 0, 0, 0, 0, 0, 0, 0, 0, 0, 0, 0, 0, 0, 0, 0, 0, 0, 0, 0, 0, 0, 0, 0, 0, 0, 0, 0, 0, 0, 0, 0, 0, 0, 0, 0, 0, 0, 0, 0, 0, 0, 0, 0, 0, 0, 0, 0, 0, 0, 0, 0, 0, 0, 0, 0, 0, 0, 0, 0, 0, 0, 0, 0, 0, 0, 0, 0, 0, 0, 0, 0, 0, 0, 0, 0, 0, 0, 0, 0, 0, 0, 0, 0, 0, 0, 0, 0, 0, 0, 0, 0, 0, 0, 0, 0, 0, 0, 0, 0, 0, 0, 0, 0, 0, 0, 0, 0, 0, 0, 0, 0, 0, 0, 0, 0, 0, 0, 0, 0, 0, 0, 0, 0, 0, 0, 0, 0, 0, 0, 0, 0, 0, 0, 0, 0, 0, 0, 0, 0, 0, 0, 0, 0, 0, 0, 0, 0, 0, 0, 0, 0, 0, 0, 0, 0, 0, 0, 0, 0, 0, 0, 0, 0, 0, 0, 0, 0, 0, 0, 0, 0, 0, 0, 0, 0, 0, 0, 0, 0, 0, 0, 0, 0, 0, 0, 0, 0, 0, 0, 0, 0, 0, 0, 0, 0, 0, 0, 0, 0, 0, 0, 0, 0, 0, 0, 0, 0, 0, 0, 0, 0, 0, 0, 0, 0, 0, 0, 0, 0, 0, 0, 0, 0, 0, 0, 0, 0, 0, 0, 0, 0, 0, 0, 0, 0, 0, 0, 0, 0, 0, 0, 0, 0, 0, 0, 0, 0, 0, 0, 0, 0, 0, 0, 0, 0, 0, 0, 0, 0, 0, 0, 0, 0, 0, 0, 0, 0, 0, 0, 0, 0, 0, 0, 0, 0, 0, 0, 0, 0, 0, 0, 0, 0, 0, 0, 0, 0, 0, 0, 0, 0, 0, 0, 0, 0, 0, 0, 0, 0, 0, 0, 0, 0, 0, 0, 0, 0, 0, 0, 0, 0, 0, 0, 0, 0, 0, 0, 0, 0, 0, 0, 0, 0, 0, 0, 0, 0, 0, 0, 0, 0, 0, 0, 0, 0, 0, 0, 0, 0, 0, 0, 0, 0, 0, 0, 0, 0, 0, 0, 0, 0, 0, 0, 0, 0, 0, 0, 0, 0, 0, 0, 0, 0, 0, 0, 0, 0, 0, 0, 0, 0, 0, 0, 0, 0, 0, 0, 0, 1, 1, 1, 1, 1, 1, 1, 1, 1, 1, 2, 3, 3, 3, 3, 3, 3, 3, 3, 3, 4, 4, 4, 4, 4, 4, 4, 4, 4, 4, 4, 4, 4, 4, 4, 4, 4, 4, 4, 4, 4, 4, 4, 4, 4, 4, 4, 4, 4, 4, 4, 4, 4, 4, 4, 4, 4, 4, 4, 4, 4, 4, 4, 4, 4, 4, 4, 4, 4, 4, 4, 4, 4, 4, 4, 4, 4, 4, 4, 4, 4, 4, 4, 4, 4, 4, 4, 4, 4, 4, 4, 4, 4, 4, 4, 4, 4, 4, 4, 4, 4, 5, 5, 5, 5, 5, 5, 5, 5, 5, 5, 5, 5, 5, 5, 5, 5, 5, 5, 5, 5, 5, 5, 5, 5, 5, 5, 5, 5, 5, 5, 6, 6, 6, 6, 6, 6, 6, 6, 6, 6, 6, 6, 6, 6, 6, 6, 6, 6, 6, 6, 6, 6, 6, 6, 6, 6, 6, 6, 6, 6, 6, 6, 6, 6, 6, 6, 6, 6, 6, 6, 7, 7, 7, 7, 7, 7, 7, 7, 7, 7, 7, 7, 7, 7, 7, 7, 7, 7, 7, 7, 7, 7, 7, 7, 7, 7, 7, 7, 7, 7, 7, 7, 7, 7, 7, 7, 7, 7, 7, 7, 7, 7, 7, 7, 7, 7, 7, 7, 7, 7, 7, 7, 7, 7, 7, 7, 7, 7, 7, 7, 7, 7, 7, 7, 7, 7, 7, 7, 7, 7, 7, 7, 7, 7, 7, 7, 7, 7, 7, 7, 7, 7, 7, 7, 7, 7, 7, 7, 7, 7, 7, 7, 7, 7, 7, 7, 7, 7, 7, 7, 7, 7, 7, 7, 7, 7, 7, 7, 7, 7, 7, 7, 7, 7, 7, 7, 7, 7, 7, 7, 7, 7, 7, 7, 7, 7, 7, 7, 7, 7, 7, 7, 7, 7, 7, 7, 7, 7, 7, 7, 7, 7, 7, 7, 7, 7, 7, 7, 7, 7, 7, 7, 7, 7, 7, 7, 7, 7, 7, 7, 7, 7, 7, 7, 7, 7, 7, 7, 7, 7, 7, 7, 7, 7, 7, 7, 7, 7, 7, 7, 7, 7, 7, 7, 7, 7, 7, 7, 7, 7, 7, 7, 7, 7, 7, 7, 7, 7, 7, 7, 7, 7, 7, 7, 7, 7, 7, 7, 7, 7, 7, 7, 7, 7, 7, 7, 7, 7, 7, 7, 7, 7, 7, 7, 7, 7, 7, 7, 7, 7, 7, 7, 7, 7, 7, 7, 7, 7, 7, 7, 7, 7, 7, 7, 7, 7, 7, 7, 7, 7, 7, 7, 7, 7, 7, 7, 7, 7, 7, 7, 7, 7, 7, 7, 7, 7, 7, 7, 7, 7, 7, 7, 7, 7, 7, 7, 7, 7, 7, 7, 7, 7, 7, 7, 8, 8, 8, 8, 8, 8, 8, 8, 8, 8, 8, 8, 8, 8, 8, 8, 8, 8, 8, 8, 8, 8, 8, 8, 8, 8, 8, 8, 8, 8, 8, 8, 8, 8, 8, 8, 8, 8, 8, 8, 8, 8, 8, 8, 8, 8, 8, 8, 8, 8, 8, 8, 8, 8, 8, 8, 8, 8, 8, 8, 8, 8, 8, 8, 8, 8, 8, 8, 8, 8, 8, 8, 8, 8, 8, 8, 8, 8, 8, 8, 8, 8, 8, 8, 8, 8, 8, 8, 8, 8, 8, 8, 8, 8, 8, 8, 8, 8, 8, 8, 8, 8, 8, 8, 8, 8, 8, 8, 8, 8, 8, 8, 8, 8, 8, 8, 8, 8, 8, 8, 8, 8, 8, 8, 8, 8, 8, 8, 8, 8, 8, 8, 8, 8, 8, 8, 8, 8, 8, 8, 8, 8, 8, 8, 8, 8, 8, 8, 8, 8, 8, 8, 8, 8, 8, 8, 8, 8, 8, 8, 8, 8, 8, 8, 8, 8, 8, 8, 8, 8, 8, 8, 8, 8, 8, 8, 8, 8, 8, 8, 8, 8, 8, 8, 8, 8, 8, 8, 8, 8, 8, 8, 8, 8, 9, 9, 9, 9, 9, 9, 9, 9, 9, 9, 8, 8, 8, 8, 8, 8, 8, 8, 8, 8, 8, 8, 8, 8, 8, 8, 8, 8, 8, 8, 8, 8, 8, 8, 8, 8, 8, 8, 8, 8, 8, 8, 8, 8, 8, 8, 8, 8, 8, 8, 8, 8, 8, 8, 8, 8, 8, 8, 8, 8, 8, 8, 8, 8, 8, 8, 8, 8, 8, 8, 8, 8, 8, 8, 8, 8, 8, 8, 8, 8, 8, 8, 8, 8, 8, 8, 8, 8, 8, 8, 8, 8, 8, 8, 8, 8, 8, 8, 8, 8, 8, 8, 8, 8, 8, 8, 8, 8, 8, 8, 8, 8, 8, 8, 8, 8, 8, 8, 8, 8, 8, 8, 8, 8, 8, 8, 8, 8, 8, 8, 8, 8, 8, 8, 8, 8, 8, 8, 8, 8, 8, 8, 8, 8, 8, 8, 8, 8, 8, 8, 8, 8, 8, 8, 8, 8, 8, 8, 8, 8, 8, 8, 8, 8, 8, 8, 8, 8, 8, 8, 8, 8, 8, 8, 8, 8, 8, 8, 8, 8, 8, 8, 8, 8, 8, 8, 8, 8, 8, 8, 8, 8, 8, 8, 8, 8, 8, 8, 8, 8, 8, 8, 8, 8, 8, 8, 8, 8, 8, 8, 8, 8, 8, 8, 8, 8, 8, 8, 8, 8, 8, 8, 8, 8, 8, 8, 8, 8, 8, 8, 8, 8, 8, 8, 8, 8, 8, 8, 8, 8, 8, 8, 8, 8, 8, 8, 8, 8, 8, 8, 8, 8, 8, 8, 8, 8, 8, 8, 8, 8, 8, 8, 8, 8, 8, 8, 8, 8, 8, 8, 8, 8, 8, 8, 8, 8, 8, 8, 8, 8, 8, 8, 8, 8, 8, 8, 8, 8, 8, 8, 8, 8, 8, 8, 8, 8, 8, 8, 8, 8, 8, 8, 8, 8, 8, 8, 8, 8, 8, 8, 8, 8, 8, 8, 8, 8, 8, 8, 8, 8, 8, 8, 8, 8, 8, 8, 8, 8, 8, 8, 8, 8, 8, 8, 8, 8, 8, 8, 8, 8, 8, 8, 8, 8, 8, 8, 8, 8, 8, 8, 8, 8, 8, 8, 8, 8, 8, 8, 8, 8, 8, 8, 8, 8, 8, 8, 8, 8, 8, 8, 8, 8, 8, 8, 8, 8, 8, 8, 8, 8, 8, 8, 8, 8, 8, 8, 8, 8, 8, 8, 8, 8, 8, 8, 8, 8, 8, 8, 9, 9, 9, 9, 9, 9, 9, 9, 9, 9, 8, 8, 8, 8, 8, 8, 8, 8, 8, 8, 8, 8, 8, 8, 8, 8, 8, 8, 8, 8, 8, 8, 8, 8, 8, 8, 8, 8, 8, 8, 8, 8, 8, 8, 8, 8, 8, 8, 8, 8, 8, 8, 8, 8, 8, 8, 8, 8, 8, 8, 8, 8, 8, 8, 8, 8, 8, 8, 8, 8, 8, 8, 8, 8, 8, 8, 8, 8, 8, 8, 8, 8, 8, 8, 8, 8, 8, 8, 8, 8, 8, 8, 8, 8, 8, 8, 8, 8, 8, 8, 8, 8, 8, 8, 8, 8, 8, 8, 8, 8, 8, 8, 8, 8, 8, 8, 8, 8, 8, 8, 8, 8, 8, 8, 8, 8, 8, 8, 8, 8, 8, 8, 8, 8, 8, 8, 8, 8, 8, 8, 8, 8, 8, 8, 8, 8, 8, 8, 8, 8, 8, 8, 8, 8, 8, 8, 8, 8, 8, 8, 8, 8, 8, 8, 8, 8, 8, 8, 8, 8, 8, 8, 8, 8, 8, 8, 8, 8, 8, 8, 8, 8, 8, 8, 8, 8, 8, 8, 8, 8, 8, 8, 8, 8, 8, 8, 8, 8, 8, 8, 8, 8, 8, 8])
me_cube_009.materials.append(mat_material_013)
me_cube_009.materials.append(mat_material_015)
me_cube_009.materials.append(mat_material_014)
me_cube_009.materials.append(mat_material_012)
me_cube_009.materials.append(mat_material_011)
me_cube_009.materials.append(mat_material_010)
me_cube_009.materials.append(mat_material_009)
me_cube_009.materials.append(mat_material_006)
me_cube_009.materials.append(mat_material_001)
me_cube_009.materials.append(mat_material_008)
me_cube_009.use_remesh_preserve_volume = False
me_cube_009.use_remesh_preserve_attributes = False
me_cube_009.use_mirror_vertex_groups = False
me_cube_009.update()

# ---- objects
ob_cube_008 = bpy.data.objects.new('Cube.008', me_cube_009)

# ---- transforms, parenting, visibility, modifiers, constraints
ob_cube_008.location = (0.0, 0.0, 0.0)
ob_cube_008.scale = (1.328, 1.0, 1.0)
ob_cube_008.lock_rotations_4d = False
ob_cube_008.empty_display_type = 'ARROWS'
ob_cube_008.lineart.crease_threshold = 0.0

# ---- collection membership
col_collection_1.objects.link(ob_cube_008)

# ---- scene / render settings (as saved in the file)
scene.frame_start = 1; scene.frame_end = 250; scene.frame_set(1)
scene.render.engine = 'CYCLES'
scene.render.resolution_percentage = 50
scene.render.dither_intensity = 0.0
scene.cycles.use_denoising = False
scene.cycles.samples = 128
scene.cycles.sampling_pattern = 'TABULATED_SOBOL'
scene.cycles.use_adaptive_sampling = False
scene.cycles.use_light_tree = False
scene.cycles.blur_glossy = 0.0
scene.cycles.sample_clamp_indirect = 0.0
scene.view_settings.view_transform = 'Standard'
bpy.context.view_layer.update()

# ---- added for rendering (the .blend has no active camera): camera
cam_auto = bpy.data.cameras.new('AutoCamera')
cam_auto.lens = 50.0
cam_auto.sensor_width = 36.0
cam_auto.clip_end = 1000.0
ob_auto_camera = bpy.data.objects.new('AutoCamera', cam_auto)
scene.collection.objects.link(ob_auto_camera)
ob_auto_camera.location = (4.97823, -6.4311, 3.79507)
ob_auto_camera.rotation_euler = (1.09748, -7.21219e-08, 0.694738)
scene.camera = ob_auto_camera
bpy.context.view_layer.update()
